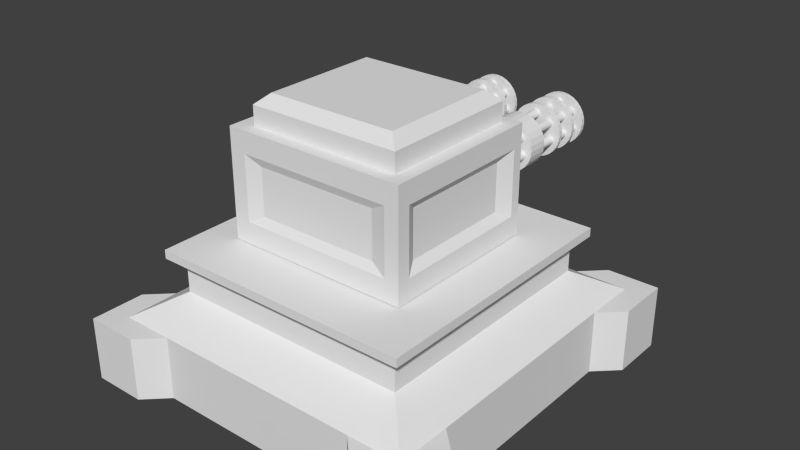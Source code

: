# Source: Tower-01.blend  (saved by Blender 2.74.0; exported with 4.5.12 LTS)
import bpy
from mathutils import Matrix  # noqa: F401  (used for matrix-valued properties, if any)

bpy.ops.wm.read_factory_settings(use_empty=True)
scene = bpy.context.scene
scene.name = 'Scene'

# ---- collections
col_collection_1 = bpy.data.collections.new('Collection 1'); scene.collection.children.link(col_collection_1)

# ---- materials (node trees are filled in below, after node groups)
mat_material = bpy.data.materials.new('Material')
mat_material.alpha_threshold = 0.0
mat_material.use_transparent_shadow = False
mat_material.roughness = 0.5
mat_material.line_color = (0.0, 0.0, 0.0, 1.0)

# ---- material node trees

# ---- world
world_world = bpy.data.worlds.new('World'); scene.world = world_world
world_world.color = (0.05088, 0.05088, 0.05088)
world_world.use_sun_shadow = False
world_world.sun_shadow_jitter_overblur = 0.0
world_world.cycles.sampling_method = 'MANUAL'
world_world.cycles.sample_map_resolution = 256

# ---- meshes
me_cube_002 = bpy.data.meshes.new('Cube.002')
me_cube_002.from_pydata([(-1.135, -1.008, -0.7825), (-1.135, -1.008, 0.5314), (-1.135, 1.002, -0.7825), (-1.135, 1.002, 0.5314), (1.132, -1.008, -0.7825), (1.132, -1.008, 0.5314), (1.132, 1.002, -0.7825), (1.132, 1.002, 0.5314), (-1.135, -1.008, -0.5197), (-1.135, -1.008, -0.2569), (-1.135, -1.008, 0.005849), (-1.135, -1.008, 0.2686), (-1.135, 1.002, 0.2686), (-1.135, 1.002, 0.005849), (-1.135, 1.002, -0.2569), (-1.135, 1.002, -0.5197), (1.132, 1.002, 0.2686), (1.132, 1.002, 0.005849), (1.132, 1.002, -0.2569), (1.132, 1.002, -0.5197), (1.132, -1.008, 0.2686), (1.132, -1.008, 0.005849), (1.132, -1.008, -0.2569), (1.132, -1.008, -0.5197), (-1.135, 0.8775, 0.5314), (-1.135, 0.8775, -0.7825), (1.132, 0.8775, 0.5314), (1.132, 0.8775, -0.7825), (1.132, 0.8775, 0.2686), (1.132, 0.8775, 0.005849), (1.132, 0.8775, -0.2569), (1.132, 0.8775, -0.5197), (-1.135, 0.8775, 0.2686), (-1.135, 0.8775, 0.005849), (-1.135, 0.8775, -0.2569), (-1.135, 0.8775, -0.5197), (-1.135, -0.8472, -0.7825), (1.132, -0.8472, 0.5314), (-1.135, -0.8472, 0.2686), (-1.135, -0.8472, 0.005849), (-1.135, -0.8472, -0.2569), (-1.135, -0.8472, -0.5197), (-1.135, -0.8472, 0.5314), (1.132, -0.8472, -0.7825), (1.132, -0.8472, 0.2686), (1.056, -0.6953, -0.002986), (1.056, -0.6953, -0.2481), (1.132, -0.8472, -0.5197), (-0.9377, 1.002, 0.5314), (-0.9377, 1.002, -0.7825), (-0.9377, -1.008, 0.5314), (-0.9377, -1.008, -0.7825), (-0.9377, -1.008, 0.2686), (-0.9377, -1.008, 0.005849), (-0.9377, -1.008, -0.2569), (-0.9377, -1.008, -0.5197), (-0.9377, 1.002, 0.2686), (-0.9377, 1.002, 0.005849), (-0.9377, 1.002, -0.2569), (-0.9377, 1.002, -0.5197), (-0.9377, 0.8775, 0.5314), (-0.9377, 0.8775, -0.7825), (-0.9377, -0.8472, -0.7825), (-0.9377, -0.8472, 0.5314), (0.9583, 1.002, 0.5314), (0.9583, -1.008, -0.7825), (0.9583, -1.008, 0.2686), (0.9583, -1.008, 0.005849), (0.9583, -1.008, -0.2569), (0.9583, -1.008, -0.5197), (0.9583, 0.8775, -0.7825), (0.9583, -0.8472, -0.7825), (0.9583, 1.002, -0.7825), (0.9583, -1.008, 0.5314), (0.9583, 1.002, 0.2686), (0.9583, 1.002, 0.005849), (0.9583, 1.002, -0.2569), (0.9583, 1.002, -0.5197), (0.9583, 0.8775, 0.5314), (0.9583, -0.8472, 0.5314), (1.056, -0.6953, 0.1625), (1.056, 0.6797, 0.1625), (1.056, -0.6953, -0.4136), (1.056, 0.6797, -0.4136), (-1.058, 0.6797, -0.2481), (-1.058, 0.6797, -0.4136), (-1.058, 0.6797, -0.002986), (-1.058, 0.6797, 0.1625), (1.056, 0.6797, -0.2481), (1.056, 0.6797, -0.002986), (-1.058, -0.6953, 0.1625), (-1.058, -0.6953, -0.4136), (-1.058, -0.6953, -0.002986), (-1.058, -0.6953, -0.2481), (1.132, -0.8472, -0.2569), (1.132, -0.8472, 0.005849), (-0.7427, -0.9626, -0.2481), (-0.7427, -0.9626, -0.4136), (-0.7427, -0.9626, -0.002986), (-0.7427, -0.9626, 0.1625), (0.7622, -0.9626, 0.1625), (0.7622, -0.9626, -0.4136), (0.7622, -0.9626, -0.002986), (0.7622, -0.9626, -0.2481), (0.9583, 0.8775, 0.7638), (-0.9377, 0.8775, 0.7638), (0.9583, -0.8472, 0.7638), (-0.9377, -0.8472, 0.7638), (0.8142, 0.7464, 0.8889), (-0.7936, 0.7464, 0.8889), (0.8142, -0.7161, 0.8889), (-0.7936, -0.7161, 0.8889)], [], [(35, 15, 2, 25), (77, 19, 6, 72), (47, 23, 4, 43), (55, 8, 0, 51), (70, 72, 6, 27), (60, 48, 3, 24), (50, 1, 11, 52), (52, 11, 10, 53), (53, 10, 9, 54), (54, 9, 8, 55), (37, 5, 20, 44), (44, 20, 21, 95), (95, 21, 22, 94), (94, 22, 23, 47), (64, 7, 16, 74), (74, 16, 17, 75), (75, 17, 18, 76), (76, 18, 19, 77), (24, 3, 12, 32), (32, 12, 13, 33), (33, 13, 14, 34), (34, 14, 15, 35), (93, 84, 85, 91), (92, 86, 84, 93), (90, 87, 86, 92), (42, 24, 32, 38), (18, 30, 31, 19), (17, 29, 30, 18), (16, 28, 29, 17), (7, 26, 28, 16), (63, 60, 24, 42), (71, 70, 27, 43), (19, 31, 27, 6), (41, 35, 25, 36), (8, 41, 36, 0), (65, 71, 43, 4), (50, 63, 42, 1), (1, 42, 38, 11), (11, 38, 39, 10), (10, 39, 40, 9), (9, 40, 41, 8), (88, 46, 82, 83), (89, 45, 46, 88), (81, 80, 45, 89), (26, 37, 44, 28), (31, 47, 43, 27), (73, 79, 63, 50), (0, 36, 62, 51), (36, 25, 61, 62), (79, 78, 104, 106), (14, 58, 59, 15), (13, 57, 58, 14), (12, 56, 57, 13), (3, 48, 56, 12), (103, 96, 97, 101), (102, 98, 96, 103), (100, 99, 98, 102), (73, 50, 52, 66), (78, 64, 48, 60), (25, 2, 49, 61), (69, 55, 51, 65), (15, 59, 49, 2), (23, 69, 65, 4), (26, 7, 64, 78), (5, 73, 66, 20), (20, 66, 67, 21), (21, 67, 68, 22), (22, 68, 69, 23), (37, 26, 78, 79), (5, 37, 79, 73), (51, 62, 71, 65), (62, 61, 70, 71), (58, 76, 77, 59), (57, 75, 76, 58), (56, 74, 75, 57), (48, 64, 74, 56), (61, 49, 72, 70), (59, 77, 72, 49), (80, 81, 28, 44), (83, 82, 47, 31), (85, 84, 34, 35), (84, 86, 33, 34), (86, 87, 32, 33), (88, 83, 31, 30), (89, 88, 30, 29), (81, 89, 29, 28), (87, 90, 38, 32), (91, 85, 35, 41), (90, 92, 39, 38), (92, 93, 40, 39), (93, 91, 41, 40), (82, 46, 94, 47), (46, 45, 95, 94), (45, 80, 44, 95), (97, 96, 54, 55), (96, 98, 53, 54), (98, 99, 52, 53), (99, 100, 66, 52), (101, 97, 55, 69), (100, 102, 67, 66), (102, 103, 68, 67), (103, 101, 69, 68), (106, 104, 108, 110), (60, 63, 107, 105), (63, 79, 106, 107), (78, 60, 105, 104), (110, 108, 109, 111), (105, 107, 111, 109), (107, 106, 110, 111), (104, 105, 109, 108)])
me_cube_002.use_remesh_preserve_volume = False
me_cube_002.use_remesh_preserve_attributes = False
me_cube_002.use_mirror_vertex_groups = False
me_cube_002.update()
me_circle_004 = bpy.data.meshes.new('Circle.004')
me_circle_004.from_pydata([(-8.567e-05, 0.4425, 0.1789), (-0.09857, 0.4314, 0.1789), (-0.1921, 0.3987, 0.1789), (-0.276, 0.3459, 0.1789), (-0.3461, 0.2758, 0.1789), (-0.3989, 0.1919, 0.1789), (-0.4316, 0.09837, 0.1789), (-0.4427, -0.0001171, 0.1789), (-0.4316, -0.09861, 0.1789), (-0.3989, -0.1922, 0.1789), (-0.3461, -0.2761, 0.1789), (-0.276, -0.3462, 0.1789), (-0.1921, -0.3989, 0.1789), (-0.09857, -0.4316, 0.1789), (-8.552e-05, -0.4427, 0.1789), (0.0984, -0.4316, 0.1789), (0.192, -0.3989, 0.1789), (0.2759, -0.3462, 0.1789), (0.346, -0.2761, 0.1789), (0.3987, -0.1922, 0.1789), (0.4314, -0.09861, 0.1789), (0.4425, -0.0001167, 0.1789), (0.4314, 0.09837, 0.1789), (0.3987, 0.1919, 0.1789), (0.346, 0.2758, 0.1789), (0.2759, 0.3459, 0.1789), (0.192, 0.3987, 0.1789), (0.0984, 0.4314, 0.1789), (-0.09857, 0.4314, -0.1788), (-8.567e-05, 0.4425, -0.1788), (-0.1921, 0.3987, -0.1788), (-0.276, 0.3459, -0.1788), (-0.3461, 0.2758, -0.1788), (-0.3989, 0.1919, -0.1788), (-0.4316, 0.09837, -0.1788), (-0.4427, -0.0001171, -0.1788), (-0.4316, -0.09861, -0.1788), (-0.3989, -0.1922, -0.1788), (-0.3461, -0.2761, -0.1788), (-0.276, -0.3462, -0.1788), (-0.1921, -0.3989, -0.1788), (-0.09857, -0.4316, -0.1788), (-8.552e-05, -0.4427, -0.1788), (0.0984, -0.4316, -0.1788), (0.192, -0.3989, -0.1788), (0.2759, -0.3462, -0.1788), (0.346, -0.2761, -0.1788), (0.3987, -0.1922, -0.1788), (0.4314, -0.09861, -0.1788), (0.4425, -0.0001167, -0.1788), (0.4314, 0.09837, -0.1788), (0.3987, 0.1919, -0.1788), (0.346, 0.2758, -0.1788), (0.2759, 0.3459, -0.1788), (0.192, 0.3987, -0.1788), (0.0984, 0.4314, -0.1788), (0.0001128, -0.1148, -0.1788), (-0.01532, -0.1138, -0.1788), (-0.03012, -0.1108, -0.1788), (-0.04414, -0.1059, -0.1788), (-0.05728, -0.0993, -0.1788), (-0.06937, -0.09113, -0.1788), (-0.0803, -0.08152, -0.1788), (-0.0899, -0.0706, -0.1788), (-0.09808, -0.0585, -0.1788), (-0.1047, -0.04537, -0.1788), (-0.1095, -0.03134, -0.1788), (-0.1126, -0.01654, -0.1788), (-0.1136, -0.001112, -0.1788), (-0.1126, 0.01432, -0.1788), (-0.1096, 0.02912, -0.1788), (-0.1047, 0.04314, -0.1788), (-0.09808, 0.05628, -0.1788), (-0.0899, 0.06837, -0.1788), (-0.0803, 0.07929, -0.1788), (-0.06938, 0.08891, -0.1788), (-0.05728, 0.09708, -0.1788), (-0.04415, 0.1037, -0.1788), (-0.03011, 0.1085, -0.1788), (-0.01531, 0.1116, -0.1788), (0.0001037, 0.1126, -0.1788), (0.01554, 0.1116, -0.1788), (0.03034, 0.1085, -0.1788), (0.04437, 0.1037, -0.1788), (0.0575, 0.09708, -0.1788), (0.0696, 0.08891, -0.1788), (0.08052, 0.0793, -0.1788), (0.09013, 0.06837, -0.1788), (0.0983, 0.05628, -0.1788), (0.1049, 0.04315, -0.1788), (0.1098, 0.02911, -0.1788), (0.1128, 0.01432, -0.1788), (0.1138, -0.001113, -0.1788), (0.1128, -0.01654, -0.1788), (0.1098, -0.03134, -0.1788), (0.1049, -0.04537, -0.1788), (0.0983, -0.0585, -0.1788), (0.09013, -0.0706, -0.1788), (0.08052, -0.08152, -0.1788), (0.06959, -0.09113, -0.1788), (0.05751, -0.0993, -0.1788), (0.04438, -0.1059, -0.1788), (0.03033, -0.1108, -0.1788), (0.01554, -0.1138, -0.1788), (0.01049, -0.1211, 0.1789), (-0.004972, -0.1189, 0.1789), (-0.0204, -0.1179, 0.1789), (-0.03522, -0.1149, 0.1789), (-0.04926, -0.11, 0.1789), (-0.06239, -0.1034, 0.1789), (-0.0745, -0.09521, 0.1789), (-0.08543, -0.0856, 0.1789), (-0.09504, -0.07466, 0.1789), (-0.1032, -0.06257, 0.1789), (-0.1098, -0.04942, 0.1789), (-0.1147, -0.03539, 0.1789), (-0.1177, -0.02058, 0.1789), (-0.1209, -0.005595, 0.1789), (-0.1177, 0.01029, 0.1789), (-0.1147, 0.0251, 0.1789), (-0.1032, 0.05228, 0.1789), (-0.08543, 0.0753, 0.1789), (-0.06239, 0.09309, 0.1789), (-0.03521, 0.1046, 0.1789), (-0.02078, 0.1106, 0.1789), (-0.00498, 0.1086, 0.1789), (0.01045, 0.1076, 0.1789), (0.02526, 0.1046, 0.1789), (0.03931, 0.09969, 0.1789), (0.05245, 0.0931, 0.1789), (0.06455, 0.08493, 0.1789), (0.07548, 0.0753, 0.1789), (0.08509, 0.06438, 0.1789), (0.09326, 0.05227, 0.1789), (0.09985, 0.03914, 0.1789), (0.1047, 0.0251, 0.1789), (0.1078, 0.01029, 0.1789), (0.1088, -0.005138, 0.1789), (0.1078, -0.02058, 0.1789), (0.1068, -0.03474, 0.1789), (0.106, -0.04751, 0.1789), (0.09327, -0.06256, 0.1789), (0.07549, -0.08559, 0.1789), (0.05244, -0.1034, 0.1789), (0.02527, -0.1149, 0.1789)], [], [(1, 2, 3, 4, 5, 6, 7, 8, 9, 10, 11, 12, 13, 14, 104, 105, 106, 107, 108, 109, 110, 111, 112, 113, 114, 115, 116, 117, 118, 119, 120, 121, 122, 123, 124, 125, 0), (19, 47, 48, 20), (8, 36, 37, 9), (17, 45, 46, 18), (6, 34, 35, 7), (26, 54, 55, 27), (4, 32, 33, 5), (15, 43, 44, 16), (24, 52, 53, 25), (2, 30, 31, 3), (13, 41, 42, 14), (22, 50, 51, 23), (0, 29, 28, 1), (11, 39, 40, 12), (20, 48, 49, 21), (9, 37, 38, 10), (18, 46, 47, 19), (7, 35, 36, 8), (27, 55, 29, 0), (16, 44, 45, 17), (5, 33, 34, 6), (25, 53, 54, 26), (3, 31, 32, 4), (14, 42, 43, 15), (23, 51, 52, 24), (1, 28, 30, 2), (12, 40, 41, 13), (21, 49, 50, 22), (10, 38, 39, 11), (28, 29, 80, 79, 78, 77, 76, 75, 74, 73, 72, 71, 70, 69, 68, 67, 66, 65, 64, 63, 62, 61, 60, 59, 58, 57, 56, 42, 41, 40, 39, 38, 37, 36, 35, 34, 33, 32, 31, 30), (29, 55, 54, 53, 52, 51, 50, 49, 48, 47, 46, 45, 44, 43, 42, 56, 103, 102, 101, 100, 99, 98, 97, 96, 95, 94, 93, 92, 91, 90, 89, 88, 87, 86, 85, 84, 83, 82, 81, 80), (0, 125, 126, 127, 128, 129, 130, 131, 132, 133, 134, 135, 136, 137, 138, 139, 140, 141, 142, 143, 144, 104, 14, 15, 16, 17, 18, 19, 20, 21, 22, 23, 24, 25, 26, 27)])
me_circle_004.use_remesh_preserve_volume = False
me_circle_004.use_remesh_preserve_attributes = False
me_circle_004.use_mirror_vertex_groups = False
me_circle_004.update()
me_circle_009 = bpy.data.meshes.new('Circle.009')
me_circle_009.from_pydata([(0.0, 0.322, 0.02612), (-0.07165, 0.3139, 0.02612), (-0.1397, 0.2901, 0.02612), (-0.2008, 0.2517, 0.02612), (-0.2517, 0.2008, 0.02612), (-0.2901, 0.1397, 0.02612), (-0.3139, 0.07165, 0.02612), (-0.322, 3.157e-08, 0.02612), (-0.3139, -0.07165, 0.02612), (-0.2901, -0.1397, 0.02612), (-0.2517, -0.2008, 0.02612), (-0.2008, -0.2517, 0.02612), (-0.1397, -0.2901, 0.02612), (-0.07165, -0.3139, 0.02612), (1.049e-07, -0.322, 0.02612), (0.07165, -0.3139, 0.02612), (0.1397, -0.2901, 0.02612), (0.2008, -0.2517, 0.02612), (0.2517, -0.2008, 0.02612), (0.2901, -0.1397, 0.02612), (0.3139, -0.07165, 0.02612), (0.322, 3.182e-07, 0.02612), (0.3139, 0.07165, 0.02612), (0.2901, 0.1397, 0.02612), (0.2517, 0.2008, 0.02612), (0.2008, 0.2517, 0.02612), (0.1397, 0.2901, 0.02612), (0.07165, 0.3139, 0.02612), (-0.07165, 0.3139, -0.02612), (7.606e-17, 0.322, -0.02612), (-0.1397, 0.2901, -0.02612), (-0.2008, 0.2517, -0.02612), (-0.2517, 0.2008, -0.02612), (-0.2901, 0.1397, -0.02612), (-0.3139, 0.07165, -0.02612), (-0.322, 2.929e-08, -0.02612), (-0.3139, -0.07165, -0.02612), (-0.2901, -0.1397, -0.02612), (-0.2517, -0.2008, -0.02612), (-0.2008, -0.2517, -0.02612), (-0.1397, -0.2901, -0.02612), (-0.07165, -0.3139, -0.02612), (1.049e-07, -0.322, -0.02612), (0.07165, -0.3139, -0.02612), (0.1397, -0.2901, -0.02612), (0.2008, -0.2517, -0.02612), (0.2517, -0.2008, -0.02612), (0.2901, -0.1397, -0.02612), (0.3139, -0.07165, -0.02612), (0.322, 3.159e-07, -0.02612), (0.3139, 0.07165, -0.02612), (0.2901, 0.1397, -0.02612), (0.2517, 0.2008, -0.02612), (0.2008, 0.2517, -0.02612), (0.1397, 0.2901, -0.02612), (0.07165, 0.3139, -0.02612), (0.0001444, -0.08346, -0.02612), (-0.01108, -0.0827, -0.02612), (-0.02185, -0.0805, -0.02612), (-0.03205, -0.07695, -0.02612), (-0.04161, -0.07215, -0.02612), (-0.05041, -0.06621, -0.02612), (-0.05835, -0.05922, -0.02612), (-0.06534, -0.05127, -0.02612), (-0.07129, -0.04247, -0.02612), (-0.07608, -0.03292, -0.02612), (-0.07963, -0.02271, -0.02612), (-0.08183, -0.01195, -0.02612), (-0.08259, -0.0007238, -0.02612), (-0.08183, 0.0105, -0.02612), (-0.07963, 0.02127, -0.02612), (-0.07609, 0.03147, -0.02612), (-0.07129, 0.04102, -0.02612), (-0.06534, 0.04982, -0.02612), (-0.05836, 0.05777, -0.02612), (-0.05041, 0.06477, -0.02612), (-0.04161, 0.07071, -0.02612), (-0.03205, 0.0755, -0.02612), (-0.02184, 0.07905, -0.02612), (-0.01108, 0.08125, -0.02612), (0.0001378, 0.08201, -0.02612), (0.01137, 0.08125, -0.02612), (0.02213, 0.07905, -0.02612), (0.03234, 0.0755, -0.02612), (0.0419, 0.07071, -0.02612), (0.0507, 0.06477, -0.02612), (0.05864, 0.05777, -0.02612), (0.06563, 0.04983, -0.02612), (0.07158, 0.04103, -0.02612), (0.07637, 0.03147, -0.02612), (0.07992, 0.02126, -0.02612), (0.08212, 0.0105, -0.02612), (0.08287, -0.0007245, -0.02612), (0.08212, -0.01195, -0.02612), (0.07992, -0.02271, -0.02612), (0.07637, -0.03292, -0.02612), (0.07157, -0.04248, -0.02612), (0.06563, -0.05128, -0.02612), (0.05864, -0.05922, -0.02612), (0.05069, -0.06621, -0.02612), (0.0419, -0.07216, -0.02612), (0.03235, -0.07695, -0.02612), (0.02213, -0.0805, -0.02612), (0.01137, -0.0827, -0.02612), (0.007695, -0.08802, 0.02612), (-0.003554, -0.08643, 0.02612), (-0.01478, -0.08567, 0.02612), (-0.02556, -0.08348, 0.02612), (-0.03577, -0.07993, 0.02612), (-0.04532, -0.07513, 0.02612), (-0.05414, -0.06918, 0.02612), (-0.06209, -0.06219, 0.02612), (-0.06908, -0.05423, 0.02612), (-0.07502, -0.04543, 0.02612), (-0.07983, -0.03587, 0.02612), (-0.08338, -0.02566, 0.02612), (-0.08557, -0.01488, 0.02612), (-0.08792, -0.003985, 0.02612), (-0.08557, 0.00757, 0.02612), (-0.08337, 0.01834, 0.02612), (-0.07503, 0.03812, 0.02612), (-0.06209, 0.05487, 0.02612), (-0.04533, 0.06781, 0.02612), (-0.02556, 0.07616, 0.02612), (-0.01506, 0.08058, 0.02612), (-0.00356, 0.07912, 0.02612), (0.007667, 0.07836, 0.02612), (0.01844, 0.07616, 0.02612), (0.02866, 0.07261, 0.02612), (0.03822, 0.06781, 0.02612), (0.04702, 0.06187, 0.02612), (0.05497, 0.05487, 0.02612), (0.06197, 0.04692, 0.02612), (0.06791, 0.03811, 0.02612), (0.0727, 0.02856, 0.02612), (0.07626, 0.01835, 0.02612), (0.07847, 0.007572, 0.02612), (0.07922, -0.003653, 0.02612), (0.07847, -0.01489, 0.02612), (0.07777, -0.02519, 0.02612), (0.07716, -0.03448, 0.02612), (0.06792, -0.04543, 0.02612), (0.05498, -0.06218, 0.02612), (0.03821, -0.07513, 0.02612), (0.01844, -0.08347, 0.02612)], [], [(1, 2, 3, 4, 5, 6, 7, 8, 9, 10, 11, 12, 13, 14, 104, 105, 106, 107, 108, 109, 110, 111, 112, 113, 114, 115, 116, 117, 118, 119, 120, 121, 122, 123, 124, 125, 0), (19, 47, 48, 20), (8, 36, 37, 9), (17, 45, 46, 18), (6, 34, 35, 7), (26, 54, 55, 27), (4, 32, 33, 5), (15, 43, 44, 16), (24, 52, 53, 25), (2, 30, 31, 3), (13, 41, 42, 14), (22, 50, 51, 23), (0, 29, 28, 1), (11, 39, 40, 12), (20, 48, 49, 21), (9, 37, 38, 10), (18, 46, 47, 19), (7, 35, 36, 8), (27, 55, 29, 0), (16, 44, 45, 17), (5, 33, 34, 6), (25, 53, 54, 26), (3, 31, 32, 4), (14, 42, 43, 15), (23, 51, 52, 24), (1, 28, 30, 2), (12, 40, 41, 13), (21, 49, 50, 22), (10, 38, 39, 11), (28, 29, 80, 79, 78, 77, 76, 75, 74, 73, 72, 71, 70, 69, 68, 67, 66, 65, 64, 63, 62, 61, 60, 59, 58, 57, 56, 42, 41, 40, 39, 38, 37, 36, 35, 34, 33, 32, 31, 30), (29, 55, 54, 53, 52, 51, 50, 49, 48, 47, 46, 45, 44, 43, 42, 56, 103, 102, 101, 100, 99, 98, 97, 96, 95, 94, 93, 92, 91, 90, 89, 88, 87, 86, 85, 84, 83, 82, 81, 80), (0, 125, 126, 127, 128, 129, 130, 131, 132, 133, 134, 135, 136, 137, 138, 139, 140, 141, 142, 143, 144, 104, 14, 15, 16, 17, 18, 19, 20, 21, 22, 23, 24, 25, 26, 27)])
me_circle_009.use_remesh_preserve_volume = False
me_circle_009.use_remesh_preserve_attributes = False
me_circle_009.use_mirror_vertex_groups = False
me_circle_009.update()
me_circle_007 = bpy.data.meshes.new('Circle.007')
me_circle_007.from_pydata([(0.0, 0.322, 0.02612), (-0.07165, 0.3139, 0.02612), (-0.1397, 0.2901, 0.02612), (-0.2008, 0.2517, 0.02612), (-0.2517, 0.2008, 0.02612), (-0.2901, 0.1397, 0.02612), (-0.3139, 0.07165, 0.02612), (-0.322, 3.157e-08, 0.02612), (-0.3139, -0.07165, 0.02612), (-0.2901, -0.1397, 0.02612), (-0.2517, -0.2008, 0.02612), (-0.2008, -0.2517, 0.02612), (-0.1397, -0.2901, 0.02612), (-0.07165, -0.3139, 0.02612), (1.049e-07, -0.322, 0.02612), (0.07165, -0.3139, 0.02612), (0.1397, -0.2901, 0.02612), (0.2008, -0.2517, 0.02612), (0.2517, -0.2008, 0.02612), (0.2901, -0.1397, 0.02612), (0.3139, -0.07165, 0.02612), (0.322, 3.182e-07, 0.02612), (0.3139, 0.07165, 0.02612), (0.2901, 0.1397, 0.02612), (0.2517, 0.2008, 0.02612), (0.2008, 0.2517, 0.02612), (0.1397, 0.2901, 0.02612), (0.07165, 0.3139, 0.02612), (-0.07165, 0.3139, -0.02612), (7.606e-17, 0.322, -0.02612), (-0.1397, 0.2901, -0.02612), (-0.2008, 0.2517, -0.02612), (-0.2517, 0.2008, -0.02612), (-0.2901, 0.1397, -0.02612), (-0.3139, 0.07165, -0.02612), (-0.322, 2.929e-08, -0.02612), (-0.3139, -0.07165, -0.02612), (-0.2901, -0.1397, -0.02612), (-0.2517, -0.2008, -0.02612), (-0.2008, -0.2517, -0.02612), (-0.1397, -0.2901, -0.02612), (-0.07165, -0.3139, -0.02612), (1.049e-07, -0.322, -0.02612), (0.07165, -0.3139, -0.02612), (0.1397, -0.2901, -0.02612), (0.2008, -0.2517, -0.02612), (0.2517, -0.2008, -0.02612), (0.2901, -0.1397, -0.02612), (0.3139, -0.07165, -0.02612), (0.322, 3.159e-07, -0.02612), (0.3139, 0.07165, -0.02612), (0.2901, 0.1397, -0.02612), (0.2517, 0.2008, -0.02612), (0.2008, 0.2517, -0.02612), (0.1397, 0.2901, -0.02612), (0.07165, 0.3139, -0.02612), (0.0001444, -0.08346, -0.02612), (-0.01108, -0.0827, -0.02612), (-0.02185, -0.0805, -0.02612), (-0.03205, -0.07695, -0.02612), (-0.04161, -0.07215, -0.02612), (-0.05041, -0.06621, -0.02612), (-0.05835, -0.05922, -0.02612), (-0.06534, -0.05127, -0.02612), (-0.07129, -0.04247, -0.02612), (-0.07608, -0.03292, -0.02612), (-0.07963, -0.02271, -0.02612), (-0.08183, -0.01195, -0.02612), (-0.08259, -0.0007238, -0.02612), (-0.08183, 0.0105, -0.02612), (-0.07963, 0.02127, -0.02612), (-0.07609, 0.03147, -0.02612), (-0.07129, 0.04102, -0.02612), (-0.06534, 0.04982, -0.02612), (-0.05836, 0.05777, -0.02612), (-0.05041, 0.06477, -0.02612), (-0.04161, 0.07071, -0.02612), (-0.03205, 0.0755, -0.02612), (-0.02184, 0.07905, -0.02612), (-0.01108, 0.08125, -0.02612), (0.0001378, 0.08201, -0.02612), (0.01137, 0.08125, -0.02612), (0.02213, 0.07905, -0.02612), (0.03234, 0.0755, -0.02612), (0.0419, 0.07071, -0.02612), (0.0507, 0.06477, -0.02612), (0.05864, 0.05777, -0.02612), (0.06563, 0.04983, -0.02612), (0.07158, 0.04103, -0.02612), (0.07637, 0.03147, -0.02612), (0.07992, 0.02126, -0.02612), (0.08212, 0.0105, -0.02612), (0.08287, -0.0007245, -0.02612), (0.08212, -0.01195, -0.02612), (0.07992, -0.02271, -0.02612), (0.07637, -0.03292, -0.02612), (0.07157, -0.04248, -0.02612), (0.06563, -0.05128, -0.02612), (0.05864, -0.05922, -0.02612), (0.05069, -0.06621, -0.02612), (0.0419, -0.07216, -0.02612), (0.03235, -0.07695, -0.02612), (0.02213, -0.0805, -0.02612), (0.01137, -0.0827, -0.02612), (0.007695, -0.08802, 0.02612), (-0.003554, -0.08643, 0.02612), (-0.01478, -0.08567, 0.02612), (-0.02556, -0.08348, 0.02612), (-0.03577, -0.07993, 0.02612), (-0.04532, -0.07513, 0.02612), (-0.05414, -0.06918, 0.02612), (-0.06209, -0.06219, 0.02612), (-0.06908, -0.05423, 0.02612), (-0.07502, -0.04543, 0.02612), (-0.07983, -0.03587, 0.02612), (-0.08338, -0.02566, 0.02612), (-0.08557, -0.01488, 0.02612), (-0.08792, -0.003985, 0.02612), (-0.08557, 0.00757, 0.02612), (-0.08337, 0.01834, 0.02612), (-0.07503, 0.03812, 0.02612), (-0.06209, 0.05487, 0.02612), (-0.04533, 0.06781, 0.02612), (-0.02556, 0.07616, 0.02612), (-0.01506, 0.08058, 0.02612), (-0.00356, 0.07912, 0.02612), (0.007667, 0.07836, 0.02612), (0.01844, 0.07616, 0.02612), (0.02866, 0.07261, 0.02612), (0.03822, 0.06781, 0.02612), (0.04702, 0.06187, 0.02612), (0.05497, 0.05487, 0.02612), (0.06197, 0.04692, 0.02612), (0.06791, 0.03811, 0.02612), (0.0727, 0.02856, 0.02612), (0.07626, 0.01835, 0.02612), (0.07847, 0.007572, 0.02612), (0.07922, -0.003653, 0.02612), (0.07847, -0.01489, 0.02612), (0.07777, -0.02519, 0.02612), (0.07716, -0.03448, 0.02612), (0.06792, -0.04543, 0.02612), (0.05498, -0.06218, 0.02612), (0.03821, -0.07513, 0.02612), (0.01844, -0.08347, 0.02612)], [], [(1, 2, 3, 4, 5, 6, 7, 8, 9, 10, 11, 12, 13, 14, 104, 105, 106, 107, 108, 109, 110, 111, 112, 113, 114, 115, 116, 117, 118, 119, 120, 121, 122, 123, 124, 125, 0), (19, 47, 48, 20), (8, 36, 37, 9), (17, 45, 46, 18), (6, 34, 35, 7), (26, 54, 55, 27), (4, 32, 33, 5), (15, 43, 44, 16), (24, 52, 53, 25), (2, 30, 31, 3), (13, 41, 42, 14), (22, 50, 51, 23), (0, 29, 28, 1), (11, 39, 40, 12), (20, 48, 49, 21), (9, 37, 38, 10), (18, 46, 47, 19), (7, 35, 36, 8), (27, 55, 29, 0), (16, 44, 45, 17), (5, 33, 34, 6), (25, 53, 54, 26), (3, 31, 32, 4), (14, 42, 43, 15), (23, 51, 52, 24), (1, 28, 30, 2), (12, 40, 41, 13), (21, 49, 50, 22), (10, 38, 39, 11), (28, 29, 80, 79, 78, 77, 76, 75, 74, 73, 72, 71, 70, 69, 68, 67, 66, 65, 64, 63, 62, 61, 60, 59, 58, 57, 56, 42, 41, 40, 39, 38, 37, 36, 35, 34, 33, 32, 31, 30), (29, 55, 54, 53, 52, 51, 50, 49, 48, 47, 46, 45, 44, 43, 42, 56, 103, 102, 101, 100, 99, 98, 97, 96, 95, 94, 93, 92, 91, 90, 89, 88, 87, 86, 85, 84, 83, 82, 81, 80), (0, 125, 126, 127, 128, 129, 130, 131, 132, 133, 134, 135, 136, 137, 138, 139, 140, 141, 142, 143, 144, 104, 14, 15, 16, 17, 18, 19, 20, 21, 22, 23, 24, 25, 26, 27)])
me_circle_007.use_remesh_preserve_volume = False
me_circle_007.use_remesh_preserve_attributes = False
me_circle_007.use_mirror_vertex_groups = False
me_circle_007.update()
me_circle_006 = bpy.data.meshes.new('Circle.006')
me_circle_006.from_pydata([(0.0, 0.322, 0.02612), (-0.07165, 0.3139, 0.02612), (-0.1397, 0.2901, 0.02612), (-0.2008, 0.2517, 0.02612), (-0.2517, 0.2008, 0.02612), (-0.2901, 0.1397, 0.02612), (-0.3139, 0.07165, 0.02612), (-0.322, 3.157e-08, 0.02612), (-0.3139, -0.07165, 0.02612), (-0.2901, -0.1397, 0.02612), (-0.2517, -0.2008, 0.02612), (-0.2008, -0.2517, 0.02612), (-0.1397, -0.2901, 0.02612), (-0.07165, -0.3139, 0.02612), (1.049e-07, -0.322, 0.02612), (0.07165, -0.3139, 0.02612), (0.1397, -0.2901, 0.02612), (0.2008, -0.2517, 0.02612), (0.2517, -0.2008, 0.02612), (0.2901, -0.1397, 0.02612), (0.3139, -0.07165, 0.02612), (0.322, 3.182e-07, 0.02612), (0.3139, 0.07165, 0.02612), (0.2901, 0.1397, 0.02612), (0.2517, 0.2008, 0.02612), (0.2008, 0.2517, 0.02612), (0.1397, 0.2901, 0.02612), (0.07165, 0.3139, 0.02612), (-0.07165, 0.3139, -0.02612), (7.606e-17, 0.322, -0.02612), (-0.1397, 0.2901, -0.02612), (-0.2008, 0.2517, -0.02612), (-0.2517, 0.2008, -0.02612), (-0.2901, 0.1397, -0.02612), (-0.3139, 0.07165, -0.02612), (-0.322, 2.929e-08, -0.02612), (-0.3139, -0.07165, -0.02612), (-0.2901, -0.1397, -0.02612), (-0.2517, -0.2008, -0.02612), (-0.2008, -0.2517, -0.02612), (-0.1397, -0.2901, -0.02612), (-0.07165, -0.3139, -0.02612), (1.049e-07, -0.322, -0.02612), (0.07165, -0.3139, -0.02612), (0.1397, -0.2901, -0.02612), (0.2008, -0.2517, -0.02612), (0.2517, -0.2008, -0.02612), (0.2901, -0.1397, -0.02612), (0.3139, -0.07165, -0.02612), (0.322, 3.159e-07, -0.02612), (0.3139, 0.07165, -0.02612), (0.2901, 0.1397, -0.02612), (0.2517, 0.2008, -0.02612), (0.2008, 0.2517, -0.02612), (0.1397, 0.2901, -0.02612), (0.07165, 0.3139, -0.02612), (0.0001444, -0.08346, -0.02612), (-0.01108, -0.0827, -0.02612), (-0.02185, -0.0805, -0.02612), (-0.03205, -0.07695, -0.02612), (-0.04161, -0.07215, -0.02612), (-0.05041, -0.06621, -0.02612), (-0.05835, -0.05922, -0.02612), (-0.06534, -0.05127, -0.02612), (-0.07129, -0.04247, -0.02612), (-0.07608, -0.03292, -0.02612), (-0.07963, -0.02271, -0.02612), (-0.08183, -0.01195, -0.02612), (-0.08259, -0.0007238, -0.02612), (-0.08183, 0.0105, -0.02612), (-0.07963, 0.02127, -0.02612), (-0.07609, 0.03147, -0.02612), (-0.07129, 0.04102, -0.02612), (-0.06534, 0.04982, -0.02612), (-0.05836, 0.05777, -0.02612), (-0.05041, 0.06477, -0.02612), (-0.04161, 0.07071, -0.02612), (-0.03205, 0.0755, -0.02612), (-0.02184, 0.07905, -0.02612), (-0.01108, 0.08125, -0.02612), (0.0001378, 0.08201, -0.02612), (0.01137, 0.08125, -0.02612), (0.02213, 0.07905, -0.02612), (0.03234, 0.0755, -0.02612), (0.0419, 0.07071, -0.02612), (0.0507, 0.06477, -0.02612), (0.05864, 0.05777, -0.02612), (0.06563, 0.04983, -0.02612), (0.07158, 0.04103, -0.02612), (0.07637, 0.03147, -0.02612), (0.07992, 0.02126, -0.02612), (0.08212, 0.0105, -0.02612), (0.08287, -0.0007245, -0.02612), (0.08212, -0.01195, -0.02612), (0.07992, -0.02271, -0.02612), (0.07637, -0.03292, -0.02612), (0.07157, -0.04248, -0.02612), (0.06563, -0.05128, -0.02612), (0.05864, -0.05922, -0.02612), (0.05069, -0.06621, -0.02612), (0.0419, -0.07216, -0.02612), (0.03235, -0.07695, -0.02612), (0.02213, -0.0805, -0.02612), (0.01137, -0.0827, -0.02612), (0.007695, -0.08802, 0.02612), (-0.003554, -0.08643, 0.02612), (-0.01478, -0.08567, 0.02612), (-0.02556, -0.08348, 0.02612), (-0.03577, -0.07993, 0.02612), (-0.04532, -0.07513, 0.02612), (-0.05414, -0.06918, 0.02612), (-0.06209, -0.06219, 0.02612), (-0.06908, -0.05423, 0.02612), (-0.07502, -0.04543, 0.02612), (-0.07983, -0.03587, 0.02612), (-0.08338, -0.02566, 0.02612), (-0.08557, -0.01488, 0.02612), (-0.08792, -0.003985, 0.02612), (-0.08557, 0.00757, 0.02612), (-0.08337, 0.01834, 0.02612), (-0.07503, 0.03812, 0.02612), (-0.06209, 0.05487, 0.02612), (-0.04533, 0.06781, 0.02612), (-0.02556, 0.07616, 0.02612), (-0.01506, 0.08058, 0.02612), (-0.00356, 0.07912, 0.02612), (0.007667, 0.07836, 0.02612), (0.01844, 0.07616, 0.02612), (0.02866, 0.07261, 0.02612), (0.03822, 0.06781, 0.02612), (0.04702, 0.06187, 0.02612), (0.05497, 0.05487, 0.02612), (0.06197, 0.04692, 0.02612), (0.06791, 0.03811, 0.02612), (0.0727, 0.02856, 0.02612), (0.07626, 0.01835, 0.02612), (0.07847, 0.007572, 0.02612), (0.07922, -0.003653, 0.02612), (0.07847, -0.01489, 0.02612), (0.07777, -0.02519, 0.02612), (0.07716, -0.03448, 0.02612), (0.06792, -0.04543, 0.02612), (0.05498, -0.06218, 0.02612), (0.03821, -0.07513, 0.02612), (0.01844, -0.08347, 0.02612)], [], [(1, 2, 3, 4, 5, 6, 7, 8, 9, 10, 11, 12, 13, 14, 104, 105, 106, 107, 108, 109, 110, 111, 112, 113, 114, 115, 116, 117, 118, 119, 120, 121, 122, 123, 124, 125, 0), (19, 47, 48, 20), (8, 36, 37, 9), (17, 45, 46, 18), (6, 34, 35, 7), (26, 54, 55, 27), (4, 32, 33, 5), (15, 43, 44, 16), (24, 52, 53, 25), (2, 30, 31, 3), (13, 41, 42, 14), (22, 50, 51, 23), (0, 29, 28, 1), (11, 39, 40, 12), (20, 48, 49, 21), (9, 37, 38, 10), (18, 46, 47, 19), (7, 35, 36, 8), (27, 55, 29, 0), (16, 44, 45, 17), (5, 33, 34, 6), (25, 53, 54, 26), (3, 31, 32, 4), (14, 42, 43, 15), (23, 51, 52, 24), (1, 28, 30, 2), (12, 40, 41, 13), (21, 49, 50, 22), (10, 38, 39, 11), (28, 29, 80, 79, 78, 77, 76, 75, 74, 73, 72, 71, 70, 69, 68, 67, 66, 65, 64, 63, 62, 61, 60, 59, 58, 57, 56, 42, 41, 40, 39, 38, 37, 36, 35, 34, 33, 32, 31, 30), (29, 55, 54, 53, 52, 51, 50, 49, 48, 47, 46, 45, 44, 43, 42, 56, 103, 102, 101, 100, 99, 98, 97, 96, 95, 94, 93, 92, 91, 90, 89, 88, 87, 86, 85, 84, 83, 82, 81, 80), (0, 125, 126, 127, 128, 129, 130, 131, 132, 133, 134, 135, 136, 137, 138, 139, 140, 141, 142, 143, 144, 104, 14, 15, 16, 17, 18, 19, 20, 21, 22, 23, 24, 25, 26, 27)])
me_circle_006.use_remesh_preserve_volume = False
me_circle_006.use_remesh_preserve_attributes = False
me_circle_006.use_mirror_vertex_groups = False
me_circle_006.update()
me_circle_005 = bpy.data.meshes.new('Circle.005')
me_circle_005.from_pydata([(0.0, 0.322, 0.2341), (-0.07165, 0.3139, 0.2341), (-0.1397, 0.2901, 0.2341), (-0.2008, 0.2517, 0.2341), (-0.2517, 0.2008, 0.2341), (-0.2901, 0.1397, 0.2341), (-0.3139, 0.07165, 0.2341), (-0.322, 4.066e-08, 0.2341), (-0.3139, -0.07165, 0.2341), (-0.2901, -0.1397, 0.2341), (-0.2517, -0.2008, 0.2341), (-0.2008, -0.2517, 0.2341), (-0.1397, -0.2901, 0.2341), (-0.07165, -0.3139, 0.2341), (1.049e-07, -0.322, 0.2341), (0.07165, -0.3139, 0.2341), (0.1397, -0.2901, 0.2341), (0.2008, -0.2517, 0.2341), (0.2517, -0.2008, 0.2341), (0.2901, -0.1397, 0.2341), (0.3139, -0.07165, 0.2341), (0.322, 3.273e-07, 0.2341), (0.3139, 0.07165, 0.2341), (0.2901, 0.1397, 0.2341), (0.2517, 0.2008, 0.2341), (0.2008, 0.2517, 0.2341), (0.1397, 0.2901, 0.2341), (0.07165, 0.3139, 0.2341), (-0.07165, 0.3139, -0.02612), (7.606e-17, 0.322, -0.02612), (-0.1397, 0.2901, -0.02612), (-0.2008, 0.2517, -0.02612), (-0.2517, 0.2008, -0.02612), (-0.2901, 0.1397, -0.02612), (-0.3139, 0.07165, -0.02612), (-0.322, 2.929e-08, -0.02612), (-0.3139, -0.07165, -0.02612), (-0.2901, -0.1397, -0.02612), (-0.2517, -0.2008, -0.02612), (-0.2008, -0.2517, -0.02612), (-0.1397, -0.2901, -0.02612), (-0.07165, -0.3139, -0.02612), (1.049e-07, -0.322, -0.02612), (0.07165, -0.3139, -0.02612), (0.1397, -0.2901, -0.02612), (0.2008, -0.2517, -0.02612), (0.2517, -0.2008, -0.02612), (0.2901, -0.1397, -0.02612), (0.3139, -0.07165, -0.02612), (0.322, 3.159e-07, -0.02612), (0.3139, 0.07165, -0.02612), (0.2901, 0.1397, -0.02612), (0.2517, 0.2008, -0.02612), (0.2008, 0.2517, -0.02612), (0.1397, 0.2901, -0.02612), (0.07165, 0.3139, -0.02612), (0.0001444, -0.08346, -0.02612), (-0.01108, -0.0827, -0.02612), (-0.02185, -0.0805, -0.02612), (-0.03205, -0.07695, -0.02612), (-0.04161, -0.07215, -0.02612), (-0.05041, -0.06621, -0.02612), (-0.05835, -0.05922, -0.02612), (-0.06534, -0.05127, -0.02612), (-0.07129, -0.04247, -0.02612), (-0.07608, -0.03292, -0.02612), (-0.07963, -0.02271, -0.02612), (-0.08183, -0.01195, -0.02612), (-0.08259, -0.0007238, -0.02612), (-0.08183, 0.0105, -0.02612), (-0.07963, 0.02127, -0.02612), (-0.07609, 0.03147, -0.02612), (-0.07129, 0.04102, -0.02612), (-0.06534, 0.04982, -0.02612), (-0.05836, 0.05777, -0.02612), (-0.05041, 0.06477, -0.02612), (-0.04161, 0.07071, -0.02612), (-0.03205, 0.0755, -0.02612), (-0.02184, 0.07905, -0.02612), (-0.01108, 0.08125, -0.02612), (0.0001378, 0.08201, -0.02612), (0.01137, 0.08125, -0.02612), (0.02213, 0.07905, -0.02612), (0.03234, 0.0755, -0.02612), (0.0419, 0.07071, -0.02612), (0.0507, 0.06477, -0.02612), (0.05864, 0.05777, -0.02612), (0.06563, 0.04983, -0.02612), (0.07158, 0.04103, -0.02612), (0.07637, 0.03147, -0.02612), (0.07992, 0.02126, -0.02612), (0.08212, 0.0105, -0.02612), (0.08287, -0.0007245, -0.02612), (0.08212, -0.01195, -0.02612), (0.07992, -0.02271, -0.02612), (0.07637, -0.03292, -0.02612), (0.07157, -0.04248, -0.02612), (0.06563, -0.05128, -0.02612), (0.05864, -0.05922, -0.02612), (0.05069, -0.06621, -0.02612), (0.0419, -0.07216, -0.02612), (0.03235, -0.07695, -0.02612), (0.02213, -0.0805, -0.02612), (0.01137, -0.0827, -0.02612), (0.007695, -0.08802, 0.2341), (-0.003554, -0.08643, 0.2341), (-0.01478, -0.08567, 0.2341), (-0.02556, -0.08348, 0.2341), (-0.03577, -0.07993, 0.2341), (-0.04532, -0.07513, 0.2341), (-0.05414, -0.06918, 0.2341), (-0.06209, -0.06219, 0.2341), (-0.06908, -0.05423, 0.2341), (-0.07502, -0.04543, 0.2341), (-0.07983, -0.03587, 0.2341), (-0.08338, -0.02566, 0.2341), (-0.08557, -0.01488, 0.2341), (-0.08792, -0.003985, 0.2341), (-0.08557, 0.00757, 0.2341), (-0.08337, 0.01834, 0.2341), (-0.07503, 0.03812, 0.2341), (-0.06209, 0.05487, 0.2341), (-0.04533, 0.06781, 0.2341), (-0.02556, 0.07616, 0.2341), (-0.01506, 0.08058, 0.2341), (-0.00356, 0.07912, 0.2341), (0.007667, 0.07836, 0.2341), (0.01844, 0.07616, 0.2341), (0.02866, 0.07261, 0.2341), (0.03822, 0.06781, 0.2341), (0.04702, 0.06187, 0.2341), (0.05497, 0.05487, 0.2341), (0.06197, 0.04692, 0.2341), (0.06791, 0.03811, 0.2341), (0.0727, 0.02856, 0.2341), (0.07626, 0.01835, 0.2341), (0.07847, 0.007572, 0.2341), (0.07922, -0.003653, 0.2341), (0.07847, -0.01489, 0.2341), (0.07777, -0.02519, 0.2341), (0.07716, -0.03448, 0.2341), (0.06792, -0.04543, 0.2341), (0.05498, -0.06218, 0.2341), (0.03821, -0.07513, 0.2341), (0.01844, -0.08347, 0.2341)], [], [(1, 2, 3, 4, 5, 6, 7, 8, 9, 10, 11, 12, 13, 14, 104, 105, 106, 107, 108, 109, 110, 111, 112, 113, 114, 115, 116, 117, 118, 119, 120, 121, 122, 123, 124, 125, 0), (19, 47, 48, 20), (8, 36, 37, 9), (17, 45, 46, 18), (6, 34, 35, 7), (26, 54, 55, 27), (4, 32, 33, 5), (15, 43, 44, 16), (24, 52, 53, 25), (2, 30, 31, 3), (13, 41, 42, 14), (22, 50, 51, 23), (0, 29, 28, 1), (11, 39, 40, 12), (20, 48, 49, 21), (9, 37, 38, 10), (18, 46, 47, 19), (7, 35, 36, 8), (27, 55, 29, 0), (16, 44, 45, 17), (5, 33, 34, 6), (25, 53, 54, 26), (3, 31, 32, 4), (14, 42, 43, 15), (23, 51, 52, 24), (1, 28, 30, 2), (12, 40, 41, 13), (21, 49, 50, 22), (10, 38, 39, 11), (28, 29, 80, 79, 78, 77, 76, 75, 74, 73, 72, 71, 70, 69, 68, 67, 66, 65, 64, 63, 62, 61, 60, 59, 58, 57, 56, 42, 41, 40, 39, 38, 37, 36, 35, 34, 33, 32, 31, 30), (29, 55, 54, 53, 52, 51, 50, 49, 48, 47, 46, 45, 44, 43, 42, 56, 103, 102, 101, 100, 99, 98, 97, 96, 95, 94, 93, 92, 91, 90, 89, 88, 87, 86, 85, 84, 83, 82, 81, 80), (0, 125, 126, 127, 128, 129, 130, 131, 132, 133, 134, 135, 136, 137, 138, 139, 140, 141, 142, 143, 144, 104, 14, 15, 16, 17, 18, 19, 20, 21, 22, 23, 24, 25, 26, 27)])
me_circle_005.use_remesh_preserve_volume = False
me_circle_005.use_remesh_preserve_attributes = False
me_circle_005.use_mirror_vertex_groups = False
me_circle_005.update()
me_cylinder_000 = bpy.data.meshes.new('Cylinder.000')
me_cylinder_000.from_pydata([(0.1576, -0.9436, 0.07837), (0.1576, 0.8403, 0.07837), (0.1773, -0.9436, 0.08206), (0.1773, 0.8403, 0.08206), (0.1944, -0.9436, 0.09263), (0.1944, 0.8403, 0.09263), (0.2065, -0.9436, 0.1086), (0.2065, 0.8403, 0.1086), (0.212, -0.9436, 0.1279), (0.212, 0.8403, 0.1279), (0.2101, -0.9436, 0.1479), (0.2101, 0.8403, 0.1479), (0.2012, -0.9436, 0.1659), (0.2012, 0.8403, 0.1659), (0.1863, -0.9436, 0.1794), (0.1863, 0.8403, 0.1794), (0.1676, -0.9436, 0.1867), (0.1676, 0.8403, 0.1867), (0.1476, -0.9436, 0.1867), (0.1476, 0.8403, 0.1867), (0.1288, -0.9436, 0.1794), (0.1288, 0.8403, 0.1794), (0.114, -0.9436, 0.1659), (0.114, 0.8403, 0.1659), (0.1051, -0.9436, 0.1479), (0.1051, 0.8403, 0.1479), (0.1032, -0.9436, 0.1279), (0.1032, 0.8403, 0.1279), (0.1087, -0.9436, 0.1086), (0.1087, 0.8403, 0.1086), (0.1208, -0.9436, 0.09263), (0.1208, 0.8403, 0.09263), (0.1379, -0.9436, 0.08206), (0.1379, 0.8403, 0.08206), (0.1576, -0.9436, 0.09893), (0.1576, 0.8403, 0.09893), (0.1699, -0.9436, 0.1012), (0.1699, 0.8403, 0.1012), (0.1805, -0.9436, 0.1078), (0.1805, 0.8403, 0.1078), (0.1881, -0.9436, 0.1178), (0.1881, 0.8403, 0.1178), (0.1915, -0.9436, 0.1298), (0.1915, 0.8403, 0.1298), (0.1903, -0.9436, 0.1423), (0.1903, 0.8403, 0.1423), (0.1848, -0.9436, 0.1535), (0.1848, 0.8403, 0.1535), (0.1755, -0.9436, 0.1619), (0.1755, 0.8403, 0.1619), (0.1638, -0.9436, 0.1665), (0.1638, 0.8403, 0.1665), (0.1513, -0.9436, 0.1665), (0.1513, 0.8403, 0.1665), (0.1397, -0.9436, 0.1619), (0.1397, 0.8403, 0.1619), (0.1304, -0.9436, 0.1535), (0.1304, 0.8403, 0.1535), (0.1248, -0.9436, 0.1423), (0.1248, 0.8403, 0.1423), (0.1237, -0.9436, 0.1298), (0.1237, 0.8403, 0.1298), (0.1271, -0.9436, 0.1178), (0.1271, 0.8403, 0.1178), (0.1346, -0.9436, 0.1078), (0.1346, 0.8403, 0.1078), (0.1453, -0.9436, 0.1012), (0.1453, 0.8403, 0.1012)], [], [(0, 1, 3, 2), (2, 3, 5, 4), (4, 5, 7, 6), (6, 7, 9, 8), (8, 9, 11, 10), (10, 11, 13, 12), (12, 13, 15, 14), (14, 15, 17, 16), (16, 17, 19, 18), (18, 19, 21, 20), (20, 21, 23, 22), (22, 23, 25, 24), (24, 25, 27, 26), (26, 27, 29, 28), (28, 29, 31, 30), (32, 33, 1, 0), (30, 31, 33, 32), (36, 37, 35, 34), (38, 39, 37, 36), (40, 41, 39, 38), (42, 43, 41, 40), (44, 45, 43, 42), (46, 47, 45, 44), (48, 49, 47, 46), (50, 51, 49, 48), (52, 53, 51, 50), (54, 55, 53, 52), (56, 57, 55, 54), (58, 59, 57, 56), (60, 61, 59, 58), (62, 63, 61, 60), (64, 65, 63, 62), (34, 35, 67, 66), (66, 67, 65, 64), (0, 2, 36, 34), (3, 1, 35, 37), (2, 4, 38, 36), (5, 3, 37, 39), (4, 6, 40, 38), (7, 5, 39, 41), (6, 8, 42, 40), (9, 7, 41, 43), (8, 10, 44, 42), (11, 9, 43, 45), (10, 12, 46, 44), (13, 11, 45, 47), (12, 14, 48, 46), (15, 13, 47, 49), (14, 16, 50, 48), (17, 15, 49, 51), (16, 18, 52, 50), (19, 17, 51, 53), (18, 20, 54, 52), (21, 19, 53, 55), (20, 22, 56, 54), (23, 21, 55, 57), (22, 24, 58, 56), (25, 23, 57, 59), (24, 26, 60, 58), (27, 25, 59, 61), (26, 28, 62, 60), (29, 27, 61, 63), (28, 30, 64, 62), (31, 29, 63, 65), (30, 32, 66, 64), (33, 31, 65, 67), (32, 0, 34, 66), (1, 33, 67, 35)])
me_cylinder_000.use_remesh_preserve_volume = False
me_cylinder_000.use_remesh_preserve_attributes = False
me_cylinder_000.use_mirror_vertex_groups = False
me_cylinder_000.update()
me_circle_008 = bpy.data.meshes.new('Circle.008')
me_circle_008.from_pydata([(-8.567e-05, 0.4425, 0.1789), (-0.09857, 0.4314, 0.1789), (-0.1921, 0.3987, 0.1789), (-0.276, 0.3459, 0.1789), (-0.3461, 0.2758, 0.1789), (-0.3989, 0.1919, 0.1789), (-0.4316, 0.09837, 0.1789), (-0.4427, -0.0001171, 0.1789), (-0.4316, -0.09861, 0.1789), (-0.3989, -0.1922, 0.1789), (-0.3461, -0.2761, 0.1789), (-0.276, -0.3462, 0.1789), (-0.1921, -0.3989, 0.1789), (-0.09857, -0.4316, 0.1789), (-8.552e-05, -0.4427, 0.1789), (0.0984, -0.4316, 0.1789), (0.192, -0.3989, 0.1789), (0.2759, -0.3462, 0.1789), (0.346, -0.2761, 0.1789), (0.3987, -0.1922, 0.1789), (0.4314, -0.09861, 0.1789), (0.4425, -0.0001167, 0.1789), (0.4314, 0.09837, 0.1789), (0.3987, 0.1919, 0.1789), (0.346, 0.2758, 0.1789), (0.2759, 0.3459, 0.1789), (0.192, 0.3987, 0.1789), (0.0984, 0.4314, 0.1789), (-0.09857, 0.4314, -0.1788), (-8.567e-05, 0.4425, -0.1788), (-0.1921, 0.3987, -0.1788), (-0.276, 0.3459, -0.1788), (-0.3461, 0.2758, -0.1788), (-0.3989, 0.1919, -0.1788), (-0.4316, 0.09837, -0.1788), (-0.4427, -0.0001171, -0.1788), (-0.4316, -0.09861, -0.1788), (-0.3989, -0.1922, -0.1788), (-0.3461, -0.2761, -0.1788), (-0.276, -0.3462, -0.1788), (-0.1921, -0.3989, -0.1788), (-0.09857, -0.4316, -0.1788), (-8.552e-05, -0.4427, -0.1788), (0.0984, -0.4316, -0.1788), (0.192, -0.3989, -0.1788), (0.2759, -0.3462, -0.1788), (0.346, -0.2761, -0.1788), (0.3987, -0.1922, -0.1788), (0.4314, -0.09861, -0.1788), (0.4425, -0.0001167, -0.1788), (0.4314, 0.09837, -0.1788), (0.3987, 0.1919, -0.1788), (0.346, 0.2758, -0.1788), (0.2759, 0.3459, -0.1788), (0.192, 0.3987, -0.1788), (0.0984, 0.4314, -0.1788), (0.0001128, -0.1148, -0.1788), (-0.01532, -0.1138, -0.1788), (-0.03012, -0.1108, -0.1788), (-0.04414, -0.1059, -0.1788), (-0.05728, -0.0993, -0.1788), (-0.06937, -0.09113, -0.1788), (-0.0803, -0.08152, -0.1788), (-0.0899, -0.0706, -0.1788), (-0.09808, -0.0585, -0.1788), (-0.1047, -0.04537, -0.1788), (-0.1095, -0.03134, -0.1788), (-0.1126, -0.01654, -0.1788), (-0.1136, -0.001112, -0.1788), (-0.1126, 0.01432, -0.1788), (-0.1096, 0.02912, -0.1788), (-0.1047, 0.04314, -0.1788), (-0.09808, 0.05628, -0.1788), (-0.0899, 0.06837, -0.1788), (-0.0803, 0.07929, -0.1788), (-0.06938, 0.08891, -0.1788), (-0.05728, 0.09708, -0.1788), (-0.04415, 0.1037, -0.1788), (-0.03011, 0.1085, -0.1788), (-0.01531, 0.1116, -0.1788), (0.0001037, 0.1126, -0.1788), (0.01554, 0.1116, -0.1788), (0.03034, 0.1085, -0.1788), (0.04437, 0.1037, -0.1788), (0.0575, 0.09708, -0.1788), (0.0696, 0.08891, -0.1788), (0.08052, 0.0793, -0.1788), (0.09013, 0.06837, -0.1788), (0.0983, 0.05628, -0.1788), (0.1049, 0.04315, -0.1788), (0.1098, 0.02911, -0.1788), (0.1128, 0.01432, -0.1788), (0.1138, -0.001113, -0.1788), (0.1128, -0.01654, -0.1788), (0.1098, -0.03134, -0.1788), (0.1049, -0.04537, -0.1788), (0.0983, -0.0585, -0.1788), (0.09013, -0.0706, -0.1788), (0.08052, -0.08152, -0.1788), (0.06959, -0.09113, -0.1788), (0.05751, -0.0993, -0.1788), (0.04438, -0.1059, -0.1788), (0.03033, -0.1108, -0.1788), (0.01554, -0.1138, -0.1788), (0.01049, -0.1211, 0.1789), (-0.004972, -0.1189, 0.1789), (-0.0204, -0.1179, 0.1789), (-0.03522, -0.1149, 0.1789), (-0.04926, -0.11, 0.1789), (-0.06239, -0.1034, 0.1789), (-0.0745, -0.09521, 0.1789), (-0.08543, -0.0856, 0.1789), (-0.09504, -0.07466, 0.1789), (-0.1032, -0.06257, 0.1789), (-0.1098, -0.04942, 0.1789), (-0.1147, -0.03539, 0.1789), (-0.1177, -0.02058, 0.1789), (-0.1209, -0.005595, 0.1789), (-0.1177, 0.01029, 0.1789), (-0.1147, 0.0251, 0.1789), (-0.1032, 0.05228, 0.1789), (-0.08543, 0.0753, 0.1789), (-0.06239, 0.09309, 0.1789), (-0.03521, 0.1046, 0.1789), (-0.02078, 0.1106, 0.1789), (-0.00498, 0.1086, 0.1789), (0.01045, 0.1076, 0.1789), (0.02526, 0.1046, 0.1789), (0.03931, 0.09969, 0.1789), (0.05245, 0.0931, 0.1789), (0.06455, 0.08493, 0.1789), (0.07548, 0.0753, 0.1789), (0.08509, 0.06438, 0.1789), (0.09326, 0.05227, 0.1789), (0.09985, 0.03914, 0.1789), (0.1047, 0.0251, 0.1789), (0.1078, 0.01029, 0.1789), (0.1088, -0.005138, 0.1789), (0.1078, -0.02058, 0.1789), (0.1068, -0.03474, 0.1789), (0.106, -0.04751, 0.1789), (0.09327, -0.06256, 0.1789), (0.07549, -0.08559, 0.1789), (0.05244, -0.1034, 0.1789), (0.02527, -0.1149, 0.1789)], [], [(1, 2, 3, 4, 5, 6, 7, 8, 9, 10, 11, 12, 13, 14, 104, 105, 106, 107, 108, 109, 110, 111, 112, 113, 114, 115, 116, 117, 118, 119, 120, 121, 122, 123, 124, 125, 0), (19, 47, 48, 20), (8, 36, 37, 9), (17, 45, 46, 18), (6, 34, 35, 7), (26, 54, 55, 27), (4, 32, 33, 5), (15, 43, 44, 16), (24, 52, 53, 25), (2, 30, 31, 3), (13, 41, 42, 14), (22, 50, 51, 23), (0, 29, 28, 1), (11, 39, 40, 12), (20, 48, 49, 21), (9, 37, 38, 10), (18, 46, 47, 19), (7, 35, 36, 8), (27, 55, 29, 0), (16, 44, 45, 17), (5, 33, 34, 6), (25, 53, 54, 26), (3, 31, 32, 4), (14, 42, 43, 15), (23, 51, 52, 24), (1, 28, 30, 2), (12, 40, 41, 13), (21, 49, 50, 22), (10, 38, 39, 11), (28, 29, 80, 79, 78, 77, 76, 75, 74, 73, 72, 71, 70, 69, 68, 67, 66, 65, 64, 63, 62, 61, 60, 59, 58, 57, 56, 42, 41, 40, 39, 38, 37, 36, 35, 34, 33, 32, 31, 30), (29, 55, 54, 53, 52, 51, 50, 49, 48, 47, 46, 45, 44, 43, 42, 56, 103, 102, 101, 100, 99, 98, 97, 96, 95, 94, 93, 92, 91, 90, 89, 88, 87, 86, 85, 84, 83, 82, 81, 80), (0, 125, 126, 127, 128, 129, 130, 131, 132, 133, 134, 135, 136, 137, 138, 139, 140, 141, 142, 143, 144, 104, 14, 15, 16, 17, 18, 19, 20, 21, 22, 23, 24, 25, 26, 27)])
me_circle_008.use_remesh_preserve_volume = False
me_circle_008.use_remesh_preserve_attributes = False
me_circle_008.use_mirror_vertex_groups = False
me_circle_008.update()
me_cylinder_002 = bpy.data.meshes.new('Cylinder.002')
me_cylinder_002.from_pydata([(0.1576, -0.9436, 0.07837), (0.1576, 0.8403, 0.07837), (0.1773, -0.9436, 0.08206), (0.1773, 0.8403, 0.08206), (0.1944, -0.9436, 0.09263), (0.1944, 0.8403, 0.09263), (0.2065, -0.9436, 0.1086), (0.2065, 0.8403, 0.1086), (0.212, -0.9436, 0.1279), (0.212, 0.8403, 0.1279), (0.2101, -0.9436, 0.1479), (0.2101, 0.8403, 0.1479), (0.2012, -0.9436, 0.1659), (0.2012, 0.8403, 0.1659), (0.1863, -0.9436, 0.1794), (0.1863, 0.8403, 0.1794), (0.1676, -0.9436, 0.1867), (0.1676, 0.8403, 0.1867), (0.1476, -0.9436, 0.1867), (0.1476, 0.8403, 0.1867), (0.1288, -0.9436, 0.1794), (0.1288, 0.8403, 0.1794), (0.114, -0.9436, 0.1659), (0.114, 0.8403, 0.1659), (0.1051, -0.9436, 0.1479), (0.1051, 0.8403, 0.1479), (0.1032, -0.9436, 0.1279), (0.1032, 0.8403, 0.1279), (0.1087, -0.9436, 0.1086), (0.1087, 0.8403, 0.1086), (0.1208, -0.9436, 0.09263), (0.1208, 0.8403, 0.09263), (0.1379, -0.9436, 0.08206), (0.1379, 0.8403, 0.08206), (0.1576, -0.9436, 0.09893), (0.1576, 0.8403, 0.09893), (0.1699, -0.9436, 0.1012), (0.1699, 0.8403, 0.1012), (0.1805, -0.9436, 0.1078), (0.1805, 0.8403, 0.1078), (0.1881, -0.9436, 0.1178), (0.1881, 0.8403, 0.1178), (0.1915, -0.9436, 0.1298), (0.1915, 0.8403, 0.1298), (0.1903, -0.9436, 0.1423), (0.1903, 0.8403, 0.1423), (0.1848, -0.9436, 0.1535), (0.1848, 0.8403, 0.1535), (0.1755, -0.9436, 0.1619), (0.1755, 0.8403, 0.1619), (0.1638, -0.9436, 0.1665), (0.1638, 0.8403, 0.1665), (0.1513, -0.9436, 0.1665), (0.1513, 0.8403, 0.1665), (0.1397, -0.9436, 0.1619), (0.1397, 0.8403, 0.1619), (0.1304, -0.9436, 0.1535), (0.1304, 0.8403, 0.1535), (0.1248, -0.9436, 0.1423), (0.1248, 0.8403, 0.1423), (0.1237, -0.9436, 0.1298), (0.1237, 0.8403, 0.1298), (0.1271, -0.9436, 0.1178), (0.1271, 0.8403, 0.1178), (0.1346, -0.9436, 0.1078), (0.1346, 0.8403, 0.1078), (0.1453, -0.9436, 0.1012), (0.1453, 0.8403, 0.1012)], [], [(0, 1, 3, 2), (2, 3, 5, 4), (4, 5, 7, 6), (6, 7, 9, 8), (8, 9, 11, 10), (10, 11, 13, 12), (12, 13, 15, 14), (14, 15, 17, 16), (16, 17, 19, 18), (18, 19, 21, 20), (20, 21, 23, 22), (22, 23, 25, 24), (24, 25, 27, 26), (26, 27, 29, 28), (28, 29, 31, 30), (32, 33, 1, 0), (30, 31, 33, 32), (36, 37, 35, 34), (38, 39, 37, 36), (40, 41, 39, 38), (42, 43, 41, 40), (44, 45, 43, 42), (46, 47, 45, 44), (48, 49, 47, 46), (50, 51, 49, 48), (52, 53, 51, 50), (54, 55, 53, 52), (56, 57, 55, 54), (58, 59, 57, 56), (60, 61, 59, 58), (62, 63, 61, 60), (64, 65, 63, 62), (34, 35, 67, 66), (66, 67, 65, 64), (0, 2, 36, 34), (3, 1, 35, 37), (2, 4, 38, 36), (5, 3, 37, 39), (4, 6, 40, 38), (7, 5, 39, 41), (6, 8, 42, 40), (9, 7, 41, 43), (8, 10, 44, 42), (11, 9, 43, 45), (10, 12, 46, 44), (13, 11, 45, 47), (12, 14, 48, 46), (15, 13, 47, 49), (14, 16, 50, 48), (17, 15, 49, 51), (16, 18, 52, 50), (19, 17, 51, 53), (18, 20, 54, 52), (21, 19, 53, 55), (20, 22, 56, 54), (23, 21, 55, 57), (22, 24, 58, 56), (25, 23, 57, 59), (24, 26, 60, 58), (27, 25, 59, 61), (26, 28, 62, 60), (29, 27, 61, 63), (28, 30, 64, 62), (31, 29, 63, 65), (30, 32, 66, 64), (33, 31, 65, 67), (32, 0, 34, 66), (1, 33, 67, 35)])
me_cylinder_002.use_remesh_preserve_volume = False
me_cylinder_002.use_remesh_preserve_attributes = False
me_cylinder_002.use_mirror_vertex_groups = False
me_cylinder_002.update()
me_circle_003 = bpy.data.meshes.new('Circle.003')
me_circle_003.from_pydata([(0.0, 0.322, 0.2341), (-0.07165, 0.3139, 0.2341), (-0.1397, 0.2901, 0.2341), (-0.2008, 0.2517, 0.2341), (-0.2517, 0.2008, 0.2341), (-0.2901, 0.1397, 0.2341), (-0.3139, 0.07165, 0.2341), (-0.322, 4.066e-08, 0.2341), (-0.3139, -0.07165, 0.2341), (-0.2901, -0.1397, 0.2341), (-0.2517, -0.2008, 0.2341), (-0.2008, -0.2517, 0.2341), (-0.1397, -0.2901, 0.2341), (-0.07165, -0.3139, 0.2341), (1.049e-07, -0.322, 0.2341), (0.07165, -0.3139, 0.2341), (0.1397, -0.2901, 0.2341), (0.2008, -0.2517, 0.2341), (0.2517, -0.2008, 0.2341), (0.2901, -0.1397, 0.2341), (0.3139, -0.07165, 0.2341), (0.322, 3.273e-07, 0.2341), (0.3139, 0.07165, 0.2341), (0.2901, 0.1397, 0.2341), (0.2517, 0.2008, 0.2341), (0.2008, 0.2517, 0.2341), (0.1397, 0.2901, 0.2341), (0.07165, 0.3139, 0.2341), (-0.07165, 0.3139, -0.02612), (7.606e-17, 0.322, -0.02612), (-0.1397, 0.2901, -0.02612), (-0.2008, 0.2517, -0.02612), (-0.2517, 0.2008, -0.02612), (-0.2901, 0.1397, -0.02612), (-0.3139, 0.07165, -0.02612), (-0.322, 2.929e-08, -0.02612), (-0.3139, -0.07165, -0.02612), (-0.2901, -0.1397, -0.02612), (-0.2517, -0.2008, -0.02612), (-0.2008, -0.2517, -0.02612), (-0.1397, -0.2901, -0.02612), (-0.07165, -0.3139, -0.02612), (1.049e-07, -0.322, -0.02612), (0.07165, -0.3139, -0.02612), (0.1397, -0.2901, -0.02612), (0.2008, -0.2517, -0.02612), (0.2517, -0.2008, -0.02612), (0.2901, -0.1397, -0.02612), (0.3139, -0.07165, -0.02612), (0.322, 3.159e-07, -0.02612), (0.3139, 0.07165, -0.02612), (0.2901, 0.1397, -0.02612), (0.2517, 0.2008, -0.02612), (0.2008, 0.2517, -0.02612), (0.1397, 0.2901, -0.02612), (0.07165, 0.3139, -0.02612), (0.0001444, -0.08346, -0.02612), (-0.01108, -0.0827, -0.02612), (-0.02185, -0.0805, -0.02612), (-0.03205, -0.07695, -0.02612), (-0.04161, -0.07215, -0.02612), (-0.05041, -0.06621, -0.02612), (-0.05835, -0.05922, -0.02612), (-0.06534, -0.05127, -0.02612), (-0.07129, -0.04247, -0.02612), (-0.07608, -0.03292, -0.02612), (-0.07963, -0.02271, -0.02612), (-0.08183, -0.01195, -0.02612), (-0.08259, -0.0007238, -0.02612), (-0.08183, 0.0105, -0.02612), (-0.07963, 0.02127, -0.02612), (-0.07609, 0.03147, -0.02612), (-0.07129, 0.04102, -0.02612), (-0.06534, 0.04982, -0.02612), (-0.05836, 0.05777, -0.02612), (-0.05041, 0.06477, -0.02612), (-0.04161, 0.07071, -0.02612), (-0.03205, 0.0755, -0.02612), (-0.02184, 0.07905, -0.02612), (-0.01108, 0.08125, -0.02612), (0.0001378, 0.08201, -0.02612), (0.01137, 0.08125, -0.02612), (0.02213, 0.07905, -0.02612), (0.03234, 0.0755, -0.02612), (0.0419, 0.07071, -0.02612), (0.0507, 0.06477, -0.02612), (0.05864, 0.05777, -0.02612), (0.06563, 0.04983, -0.02612), (0.07158, 0.04103, -0.02612), (0.07637, 0.03147, -0.02612), (0.07992, 0.02126, -0.02612), (0.08212, 0.0105, -0.02612), (0.08287, -0.0007245, -0.02612), (0.08212, -0.01195, -0.02612), (0.07992, -0.02271, -0.02612), (0.07637, -0.03292, -0.02612), (0.07157, -0.04248, -0.02612), (0.06563, -0.05128, -0.02612), (0.05864, -0.05922, -0.02612), (0.05069, -0.06621, -0.02612), (0.0419, -0.07216, -0.02612), (0.03235, -0.07695, -0.02612), (0.02213, -0.0805, -0.02612), (0.01137, -0.0827, -0.02612), (0.007695, -0.08802, 0.2341), (-0.003554, -0.08643, 0.2341), (-0.01478, -0.08567, 0.2341), (-0.02556, -0.08348, 0.2341), (-0.03577, -0.07993, 0.2341), (-0.04532, -0.07513, 0.2341), (-0.05414, -0.06918, 0.2341), (-0.06209, -0.06219, 0.2341), (-0.06908, -0.05423, 0.2341), (-0.07502, -0.04543, 0.2341), (-0.07983, -0.03587, 0.2341), (-0.08338, -0.02566, 0.2341), (-0.08557, -0.01488, 0.2341), (-0.08792, -0.003985, 0.2341), (-0.08557, 0.00757, 0.2341), (-0.08337, 0.01834, 0.2341), (-0.07503, 0.03812, 0.2341), (-0.06209, 0.05487, 0.2341), (-0.04533, 0.06781, 0.2341), (-0.02556, 0.07616, 0.2341), (-0.01506, 0.08058, 0.2341), (-0.00356, 0.07912, 0.2341), (0.007667, 0.07836, 0.2341), (0.01844, 0.07616, 0.2341), (0.02866, 0.07261, 0.2341), (0.03822, 0.06781, 0.2341), (0.04702, 0.06187, 0.2341), (0.05497, 0.05487, 0.2341), (0.06197, 0.04692, 0.2341), (0.06791, 0.03811, 0.2341), (0.0727, 0.02856, 0.2341), (0.07626, 0.01835, 0.2341), (0.07847, 0.007572, 0.2341), (0.07922, -0.003653, 0.2341), (0.07847, -0.01489, 0.2341), (0.07777, -0.02519, 0.2341), (0.07716, -0.03448, 0.2341), (0.06792, -0.04543, 0.2341), (0.05498, -0.06218, 0.2341), (0.03821, -0.07513, 0.2341), (0.01844, -0.08347, 0.2341)], [], [(1, 2, 3, 4, 5, 6, 7, 8, 9, 10, 11, 12, 13, 14, 104, 105, 106, 107, 108, 109, 110, 111, 112, 113, 114, 115, 116, 117, 118, 119, 120, 121, 122, 123, 124, 125, 0), (19, 47, 48, 20), (8, 36, 37, 9), (17, 45, 46, 18), (6, 34, 35, 7), (26, 54, 55, 27), (4, 32, 33, 5), (15, 43, 44, 16), (24, 52, 53, 25), (2, 30, 31, 3), (13, 41, 42, 14), (22, 50, 51, 23), (0, 29, 28, 1), (11, 39, 40, 12), (20, 48, 49, 21), (9, 37, 38, 10), (18, 46, 47, 19), (7, 35, 36, 8), (27, 55, 29, 0), (16, 44, 45, 17), (5, 33, 34, 6), (25, 53, 54, 26), (3, 31, 32, 4), (14, 42, 43, 15), (23, 51, 52, 24), (1, 28, 30, 2), (12, 40, 41, 13), (21, 49, 50, 22), (10, 38, 39, 11), (28, 29, 80, 79, 78, 77, 76, 75, 74, 73, 72, 71, 70, 69, 68, 67, 66, 65, 64, 63, 62, 61, 60, 59, 58, 57, 56, 42, 41, 40, 39, 38, 37, 36, 35, 34, 33, 32, 31, 30), (29, 55, 54, 53, 52, 51, 50, 49, 48, 47, 46, 45, 44, 43, 42, 56, 103, 102, 101, 100, 99, 98, 97, 96, 95, 94, 93, 92, 91, 90, 89, 88, 87, 86, 85, 84, 83, 82, 81, 80), (0, 125, 126, 127, 128, 129, 130, 131, 132, 133, 134, 135, 136, 137, 138, 139, 140, 141, 142, 143, 144, 104, 14, 15, 16, 17, 18, 19, 20, 21, 22, 23, 24, 25, 26, 27)])
me_circle_003.use_remesh_preserve_volume = False
me_circle_003.use_remesh_preserve_attributes = False
me_circle_003.use_mirror_vertex_groups = False
me_circle_003.update()
me_circle_002 = bpy.data.meshes.new('Circle.002')
me_circle_002.from_pydata([(0.0, 0.322, 0.02612), (-0.07165, 0.3139, 0.02612), (-0.1397, 0.2901, 0.02612), (-0.2008, 0.2517, 0.02612), (-0.2517, 0.2008, 0.02612), (-0.2901, 0.1397, 0.02612), (-0.3139, 0.07165, 0.02612), (-0.322, 3.157e-08, 0.02612), (-0.3139, -0.07165, 0.02612), (-0.2901, -0.1397, 0.02612), (-0.2517, -0.2008, 0.02612), (-0.2008, -0.2517, 0.02612), (-0.1397, -0.2901, 0.02612), (-0.07165, -0.3139, 0.02612), (1.049e-07, -0.322, 0.02612), (0.07165, -0.3139, 0.02612), (0.1397, -0.2901, 0.02612), (0.2008, -0.2517, 0.02612), (0.2517, -0.2008, 0.02612), (0.2901, -0.1397, 0.02612), (0.3139, -0.07165, 0.02612), (0.322, 3.182e-07, 0.02612), (0.3139, 0.07165, 0.02612), (0.2901, 0.1397, 0.02612), (0.2517, 0.2008, 0.02612), (0.2008, 0.2517, 0.02612), (0.1397, 0.2901, 0.02612), (0.07165, 0.3139, 0.02612), (-0.07165, 0.3139, -0.02612), (7.606e-17, 0.322, -0.02612), (-0.1397, 0.2901, -0.02612), (-0.2008, 0.2517, -0.02612), (-0.2517, 0.2008, -0.02612), (-0.2901, 0.1397, -0.02612), (-0.3139, 0.07165, -0.02612), (-0.322, 2.929e-08, -0.02612), (-0.3139, -0.07165, -0.02612), (-0.2901, -0.1397, -0.02612), (-0.2517, -0.2008, -0.02612), (-0.2008, -0.2517, -0.02612), (-0.1397, -0.2901, -0.02612), (-0.07165, -0.3139, -0.02612), (1.049e-07, -0.322, -0.02612), (0.07165, -0.3139, -0.02612), (0.1397, -0.2901, -0.02612), (0.2008, -0.2517, -0.02612), (0.2517, -0.2008, -0.02612), (0.2901, -0.1397, -0.02612), (0.3139, -0.07165, -0.02612), (0.322, 3.159e-07, -0.02612), (0.3139, 0.07165, -0.02612), (0.2901, 0.1397, -0.02612), (0.2517, 0.2008, -0.02612), (0.2008, 0.2517, -0.02612), (0.1397, 0.2901, -0.02612), (0.07165, 0.3139, -0.02612), (0.0001444, -0.08346, -0.02612), (-0.01108, -0.0827, -0.02612), (-0.02185, -0.0805, -0.02612), (-0.03205, -0.07695, -0.02612), (-0.04161, -0.07215, -0.02612), (-0.05041, -0.06621, -0.02612), (-0.05835, -0.05922, -0.02612), (-0.06534, -0.05127, -0.02612), (-0.07129, -0.04247, -0.02612), (-0.07608, -0.03292, -0.02612), (-0.07963, -0.02271, -0.02612), (-0.08183, -0.01195, -0.02612), (-0.08259, -0.0007238, -0.02612), (-0.08183, 0.0105, -0.02612), (-0.07963, 0.02127, -0.02612), (-0.07609, 0.03147, -0.02612), (-0.07129, 0.04102, -0.02612), (-0.06534, 0.04982, -0.02612), (-0.05836, 0.05777, -0.02612), (-0.05041, 0.06477, -0.02612), (-0.04161, 0.07071, -0.02612), (-0.03205, 0.0755, -0.02612), (-0.02184, 0.07905, -0.02612), (-0.01108, 0.08125, -0.02612), (0.0001378, 0.08201, -0.02612), (0.01137, 0.08125, -0.02612), (0.02213, 0.07905, -0.02612), (0.03234, 0.0755, -0.02612), (0.0419, 0.07071, -0.02612), (0.0507, 0.06477, -0.02612), (0.05864, 0.05777, -0.02612), (0.06563, 0.04983, -0.02612), (0.07158, 0.04103, -0.02612), (0.07637, 0.03147, -0.02612), (0.07992, 0.02126, -0.02612), (0.08212, 0.0105, -0.02612), (0.08287, -0.0007245, -0.02612), (0.08212, -0.01195, -0.02612), (0.07992, -0.02271, -0.02612), (0.07637, -0.03292, -0.02612), (0.07157, -0.04248, -0.02612), (0.06563, -0.05128, -0.02612), (0.05864, -0.05922, -0.02612), (0.05069, -0.06621, -0.02612), (0.0419, -0.07216, -0.02612), (0.03235, -0.07695, -0.02612), (0.02213, -0.0805, -0.02612), (0.01137, -0.0827, -0.02612), (0.007695, -0.08802, 0.02612), (-0.003554, -0.08643, 0.02612), (-0.01478, -0.08567, 0.02612), (-0.02556, -0.08348, 0.02612), (-0.03577, -0.07993, 0.02612), (-0.04532, -0.07513, 0.02612), (-0.05414, -0.06918, 0.02612), (-0.06209, -0.06219, 0.02612), (-0.06908, -0.05423, 0.02612), (-0.07502, -0.04543, 0.02612), (-0.07983, -0.03587, 0.02612), (-0.08338, -0.02566, 0.02612), (-0.08557, -0.01488, 0.02612), (-0.08792, -0.003985, 0.02612), (-0.08557, 0.00757, 0.02612), (-0.08337, 0.01834, 0.02612), (-0.07503, 0.03812, 0.02612), (-0.06209, 0.05487, 0.02612), (-0.04533, 0.06781, 0.02612), (-0.02556, 0.07616, 0.02612), (-0.01506, 0.08058, 0.02612), (-0.00356, 0.07912, 0.02612), (0.007667, 0.07836, 0.02612), (0.01844, 0.07616, 0.02612), (0.02866, 0.07261, 0.02612), (0.03822, 0.06781, 0.02612), (0.04702, 0.06187, 0.02612), (0.05497, 0.05487, 0.02612), (0.06197, 0.04692, 0.02612), (0.06791, 0.03811, 0.02612), (0.0727, 0.02856, 0.02612), (0.07626, 0.01835, 0.02612), (0.07847, 0.007572, 0.02612), (0.07922, -0.003653, 0.02612), (0.07847, -0.01489, 0.02612), (0.07777, -0.02519, 0.02612), (0.07716, -0.03448, 0.02612), (0.06792, -0.04543, 0.02612), (0.05498, -0.06218, 0.02612), (0.03821, -0.07513, 0.02612), (0.01844, -0.08347, 0.02612)], [], [(1, 2, 3, 4, 5, 6, 7, 8, 9, 10, 11, 12, 13, 14, 104, 105, 106, 107, 108, 109, 110, 111, 112, 113, 114, 115, 116, 117, 118, 119, 120, 121, 122, 123, 124, 125, 0), (19, 47, 48, 20), (8, 36, 37, 9), (17, 45, 46, 18), (6, 34, 35, 7), (26, 54, 55, 27), (4, 32, 33, 5), (15, 43, 44, 16), (24, 52, 53, 25), (2, 30, 31, 3), (13, 41, 42, 14), (22, 50, 51, 23), (0, 29, 28, 1), (11, 39, 40, 12), (20, 48, 49, 21), (9, 37, 38, 10), (18, 46, 47, 19), (7, 35, 36, 8), (27, 55, 29, 0), (16, 44, 45, 17), (5, 33, 34, 6), (25, 53, 54, 26), (3, 31, 32, 4), (14, 42, 43, 15), (23, 51, 52, 24), (1, 28, 30, 2), (12, 40, 41, 13), (21, 49, 50, 22), (10, 38, 39, 11), (28, 29, 80, 79, 78, 77, 76, 75, 74, 73, 72, 71, 70, 69, 68, 67, 66, 65, 64, 63, 62, 61, 60, 59, 58, 57, 56, 42, 41, 40, 39, 38, 37, 36, 35, 34, 33, 32, 31, 30), (29, 55, 54, 53, 52, 51, 50, 49, 48, 47, 46, 45, 44, 43, 42, 56, 103, 102, 101, 100, 99, 98, 97, 96, 95, 94, 93, 92, 91, 90, 89, 88, 87, 86, 85, 84, 83, 82, 81, 80), (0, 125, 126, 127, 128, 129, 130, 131, 132, 133, 134, 135, 136, 137, 138, 139, 140, 141, 142, 143, 144, 104, 14, 15, 16, 17, 18, 19, 20, 21, 22, 23, 24, 25, 26, 27)])
me_circle_002.use_remesh_preserve_volume = False
me_circle_002.use_remesh_preserve_attributes = False
me_circle_002.use_mirror_vertex_groups = False
me_circle_002.update()
me_circle_001 = bpy.data.meshes.new('Circle.001')
me_circle_001.from_pydata([(0.0, 0.322, 0.02612), (-0.07165, 0.3139, 0.02612), (-0.1397, 0.2901, 0.02612), (-0.2008, 0.2517, 0.02612), (-0.2517, 0.2008, 0.02612), (-0.2901, 0.1397, 0.02612), (-0.3139, 0.07165, 0.02612), (-0.322, 3.157e-08, 0.02612), (-0.3139, -0.07165, 0.02612), (-0.2901, -0.1397, 0.02612), (-0.2517, -0.2008, 0.02612), (-0.2008, -0.2517, 0.02612), (-0.1397, -0.2901, 0.02612), (-0.07165, -0.3139, 0.02612), (1.049e-07, -0.322, 0.02612), (0.07165, -0.3139, 0.02612), (0.1397, -0.2901, 0.02612), (0.2008, -0.2517, 0.02612), (0.2517, -0.2008, 0.02612), (0.2901, -0.1397, 0.02612), (0.3139, -0.07165, 0.02612), (0.322, 3.182e-07, 0.02612), (0.3139, 0.07165, 0.02612), (0.2901, 0.1397, 0.02612), (0.2517, 0.2008, 0.02612), (0.2008, 0.2517, 0.02612), (0.1397, 0.2901, 0.02612), (0.07165, 0.3139, 0.02612), (-0.07165, 0.3139, -0.02612), (7.606e-17, 0.322, -0.02612), (-0.1397, 0.2901, -0.02612), (-0.2008, 0.2517, -0.02612), (-0.2517, 0.2008, -0.02612), (-0.2901, 0.1397, -0.02612), (-0.3139, 0.07165, -0.02612), (-0.322, 2.929e-08, -0.02612), (-0.3139, -0.07165, -0.02612), (-0.2901, -0.1397, -0.02612), (-0.2517, -0.2008, -0.02612), (-0.2008, -0.2517, -0.02612), (-0.1397, -0.2901, -0.02612), (-0.07165, -0.3139, -0.02612), (1.049e-07, -0.322, -0.02612), (0.07165, -0.3139, -0.02612), (0.1397, -0.2901, -0.02612), (0.2008, -0.2517, -0.02612), (0.2517, -0.2008, -0.02612), (0.2901, -0.1397, -0.02612), (0.3139, -0.07165, -0.02612), (0.322, 3.159e-07, -0.02612), (0.3139, 0.07165, -0.02612), (0.2901, 0.1397, -0.02612), (0.2517, 0.2008, -0.02612), (0.2008, 0.2517, -0.02612), (0.1397, 0.2901, -0.02612), (0.07165, 0.3139, -0.02612), (0.0001444, -0.08346, -0.02612), (-0.01108, -0.0827, -0.02612), (-0.02185, -0.0805, -0.02612), (-0.03205, -0.07695, -0.02612), (-0.04161, -0.07215, -0.02612), (-0.05041, -0.06621, -0.02612), (-0.05835, -0.05922, -0.02612), (-0.06534, -0.05127, -0.02612), (-0.07129, -0.04247, -0.02612), (-0.07608, -0.03292, -0.02612), (-0.07963, -0.02271, -0.02612), (-0.08183, -0.01195, -0.02612), (-0.08259, -0.0007238, -0.02612), (-0.08183, 0.0105, -0.02612), (-0.07963, 0.02127, -0.02612), (-0.07609, 0.03147, -0.02612), (-0.07129, 0.04102, -0.02612), (-0.06534, 0.04982, -0.02612), (-0.05836, 0.05777, -0.02612), (-0.05041, 0.06477, -0.02612), (-0.04161, 0.07071, -0.02612), (-0.03205, 0.0755, -0.02612), (-0.02184, 0.07905, -0.02612), (-0.01108, 0.08125, -0.02612), (0.0001378, 0.08201, -0.02612), (0.01137, 0.08125, -0.02612), (0.02213, 0.07905, -0.02612), (0.03234, 0.0755, -0.02612), (0.0419, 0.07071, -0.02612), (0.0507, 0.06477, -0.02612), (0.05864, 0.05777, -0.02612), (0.06563, 0.04983, -0.02612), (0.07158, 0.04103, -0.02612), (0.07637, 0.03147, -0.02612), (0.07992, 0.02126, -0.02612), (0.08212, 0.0105, -0.02612), (0.08287, -0.0007245, -0.02612), (0.08212, -0.01195, -0.02612), (0.07992, -0.02271, -0.02612), (0.07637, -0.03292, -0.02612), (0.07157, -0.04248, -0.02612), (0.06563, -0.05128, -0.02612), (0.05864, -0.05922, -0.02612), (0.05069, -0.06621, -0.02612), (0.0419, -0.07216, -0.02612), (0.03235, -0.07695, -0.02612), (0.02213, -0.0805, -0.02612), (0.01137, -0.0827, -0.02612), (0.007695, -0.08802, 0.02612), (-0.003554, -0.08643, 0.02612), (-0.01478, -0.08567, 0.02612), (-0.02556, -0.08348, 0.02612), (-0.03577, -0.07993, 0.02612), (-0.04532, -0.07513, 0.02612), (-0.05414, -0.06918, 0.02612), (-0.06209, -0.06219, 0.02612), (-0.06908, -0.05423, 0.02612), (-0.07502, -0.04543, 0.02612), (-0.07983, -0.03587, 0.02612), (-0.08338, -0.02566, 0.02612), (-0.08557, -0.01488, 0.02612), (-0.08792, -0.003985, 0.02612), (-0.08557, 0.00757, 0.02612), (-0.08337, 0.01834, 0.02612), (-0.07503, 0.03812, 0.02612), (-0.06209, 0.05487, 0.02612), (-0.04533, 0.06781, 0.02612), (-0.02556, 0.07616, 0.02612), (-0.01506, 0.08058, 0.02612), (-0.00356, 0.07912, 0.02612), (0.007667, 0.07836, 0.02612), (0.01844, 0.07616, 0.02612), (0.02866, 0.07261, 0.02612), (0.03822, 0.06781, 0.02612), (0.04702, 0.06187, 0.02612), (0.05497, 0.05487, 0.02612), (0.06197, 0.04692, 0.02612), (0.06791, 0.03811, 0.02612), (0.0727, 0.02856, 0.02612), (0.07626, 0.01835, 0.02612), (0.07847, 0.007572, 0.02612), (0.07922, -0.003653, 0.02612), (0.07847, -0.01489, 0.02612), (0.07777, -0.02519, 0.02612), (0.07716, -0.03448, 0.02612), (0.06792, -0.04543, 0.02612), (0.05498, -0.06218, 0.02612), (0.03821, -0.07513, 0.02612), (0.01844, -0.08347, 0.02612)], [], [(1, 2, 3, 4, 5, 6, 7, 8, 9, 10, 11, 12, 13, 14, 104, 105, 106, 107, 108, 109, 110, 111, 112, 113, 114, 115, 116, 117, 118, 119, 120, 121, 122, 123, 124, 125, 0), (19, 47, 48, 20), (8, 36, 37, 9), (17, 45, 46, 18), (6, 34, 35, 7), (26, 54, 55, 27), (4, 32, 33, 5), (15, 43, 44, 16), (24, 52, 53, 25), (2, 30, 31, 3), (13, 41, 42, 14), (22, 50, 51, 23), (0, 29, 28, 1), (11, 39, 40, 12), (20, 48, 49, 21), (9, 37, 38, 10), (18, 46, 47, 19), (7, 35, 36, 8), (27, 55, 29, 0), (16, 44, 45, 17), (5, 33, 34, 6), (25, 53, 54, 26), (3, 31, 32, 4), (14, 42, 43, 15), (23, 51, 52, 24), (1, 28, 30, 2), (12, 40, 41, 13), (21, 49, 50, 22), (10, 38, 39, 11), (28, 29, 80, 79, 78, 77, 76, 75, 74, 73, 72, 71, 70, 69, 68, 67, 66, 65, 64, 63, 62, 61, 60, 59, 58, 57, 56, 42, 41, 40, 39, 38, 37, 36, 35, 34, 33, 32, 31, 30), (29, 55, 54, 53, 52, 51, 50, 49, 48, 47, 46, 45, 44, 43, 42, 56, 103, 102, 101, 100, 99, 98, 97, 96, 95, 94, 93, 92, 91, 90, 89, 88, 87, 86, 85, 84, 83, 82, 81, 80), (0, 125, 126, 127, 128, 129, 130, 131, 132, 133, 134, 135, 136, 137, 138, 139, 140, 141, 142, 143, 144, 104, 14, 15, 16, 17, 18, 19, 20, 21, 22, 23, 24, 25, 26, 27)])
me_circle_001.use_remesh_preserve_volume = False
me_circle_001.use_remesh_preserve_attributes = False
me_circle_001.use_mirror_vertex_groups = False
me_circle_001.update()
me_circle = bpy.data.meshes.new('Circle')
me_circle.from_pydata([(0.0, 0.322, 0.02612), (-0.07165, 0.3139, 0.02612), (-0.1397, 0.2901, 0.02612), (-0.2008, 0.2517, 0.02612), (-0.2517, 0.2008, 0.02612), (-0.2901, 0.1397, 0.02612), (-0.3139, 0.07165, 0.02612), (-0.322, 3.157e-08, 0.02612), (-0.3139, -0.07165, 0.02612), (-0.2901, -0.1397, 0.02612), (-0.2517, -0.2008, 0.02612), (-0.2008, -0.2517, 0.02612), (-0.1397, -0.2901, 0.02612), (-0.07165, -0.3139, 0.02612), (1.049e-07, -0.322, 0.02612), (0.07165, -0.3139, 0.02612), (0.1397, -0.2901, 0.02612), (0.2008, -0.2517, 0.02612), (0.2517, -0.2008, 0.02612), (0.2901, -0.1397, 0.02612), (0.3139, -0.07165, 0.02612), (0.322, 3.182e-07, 0.02612), (0.3139, 0.07165, 0.02612), (0.2901, 0.1397, 0.02612), (0.2517, 0.2008, 0.02612), (0.2008, 0.2517, 0.02612), (0.1397, 0.2901, 0.02612), (0.07165, 0.3139, 0.02612), (-0.07165, 0.3139, -0.02612), (7.606e-17, 0.322, -0.02612), (-0.1397, 0.2901, -0.02612), (-0.2008, 0.2517, -0.02612), (-0.2517, 0.2008, -0.02612), (-0.2901, 0.1397, -0.02612), (-0.3139, 0.07165, -0.02612), (-0.322, 2.929e-08, -0.02612), (-0.3139, -0.07165, -0.02612), (-0.2901, -0.1397, -0.02612), (-0.2517, -0.2008, -0.02612), (-0.2008, -0.2517, -0.02612), (-0.1397, -0.2901, -0.02612), (-0.07165, -0.3139, -0.02612), (1.049e-07, -0.322, -0.02612), (0.07165, -0.3139, -0.02612), (0.1397, -0.2901, -0.02612), (0.2008, -0.2517, -0.02612), (0.2517, -0.2008, -0.02612), (0.2901, -0.1397, -0.02612), (0.3139, -0.07165, -0.02612), (0.322, 3.159e-07, -0.02612), (0.3139, 0.07165, -0.02612), (0.2901, 0.1397, -0.02612), (0.2517, 0.2008, -0.02612), (0.2008, 0.2517, -0.02612), (0.1397, 0.2901, -0.02612), (0.07165, 0.3139, -0.02612), (0.0001444, -0.08346, -0.02612), (-0.01108, -0.0827, -0.02612), (-0.02185, -0.0805, -0.02612), (-0.03205, -0.07695, -0.02612), (-0.04161, -0.07215, -0.02612), (-0.05041, -0.06621, -0.02612), (-0.05835, -0.05922, -0.02612), (-0.06534, -0.05127, -0.02612), (-0.07129, -0.04247, -0.02612), (-0.07608, -0.03292, -0.02612), (-0.07963, -0.02271, -0.02612), (-0.08183, -0.01195, -0.02612), (-0.08259, -0.0007238, -0.02612), (-0.08183, 0.0105, -0.02612), (-0.07963, 0.02127, -0.02612), (-0.07609, 0.03147, -0.02612), (-0.07129, 0.04102, -0.02612), (-0.06534, 0.04982, -0.02612), (-0.05836, 0.05777, -0.02612), (-0.05041, 0.06477, -0.02612), (-0.04161, 0.07071, -0.02612), (-0.03205, 0.0755, -0.02612), (-0.02184, 0.07905, -0.02612), (-0.01108, 0.08125, -0.02612), (0.0001378, 0.08201, -0.02612), (0.01137, 0.08125, -0.02612), (0.02213, 0.07905, -0.02612), (0.03234, 0.0755, -0.02612), (0.0419, 0.07071, -0.02612), (0.0507, 0.06477, -0.02612), (0.05864, 0.05777, -0.02612), (0.06563, 0.04983, -0.02612), (0.07158, 0.04103, -0.02612), (0.07637, 0.03147, -0.02612), (0.07992, 0.02126, -0.02612), (0.08212, 0.0105, -0.02612), (0.08287, -0.0007245, -0.02612), (0.08212, -0.01195, -0.02612), (0.07992, -0.02271, -0.02612), (0.07637, -0.03292, -0.02612), (0.07157, -0.04248, -0.02612), (0.06563, -0.05128, -0.02612), (0.05864, -0.05922, -0.02612), (0.05069, -0.06621, -0.02612), (0.0419, -0.07216, -0.02612), (0.03235, -0.07695, -0.02612), (0.02213, -0.0805, -0.02612), (0.01137, -0.0827, -0.02612), (0.007695, -0.08802, 0.02612), (-0.003554, -0.08643, 0.02612), (-0.01478, -0.08567, 0.02612), (-0.02556, -0.08348, 0.02612), (-0.03577, -0.07993, 0.02612), (-0.04532, -0.07513, 0.02612), (-0.05414, -0.06918, 0.02612), (-0.06209, -0.06219, 0.02612), (-0.06908, -0.05423, 0.02612), (-0.07502, -0.04543, 0.02612), (-0.07983, -0.03587, 0.02612), (-0.08338, -0.02566, 0.02612), (-0.08557, -0.01488, 0.02612), (-0.08792, -0.003985, 0.02612), (-0.08557, 0.00757, 0.02612), (-0.08337, 0.01834, 0.02612), (-0.07503, 0.03812, 0.02612), (-0.06209, 0.05487, 0.02612), (-0.04533, 0.06781, 0.02612), (-0.02556, 0.07616, 0.02612), (-0.01506, 0.08058, 0.02612), (-0.00356, 0.07912, 0.02612), (0.007667, 0.07836, 0.02612), (0.01844, 0.07616, 0.02612), (0.02866, 0.07261, 0.02612), (0.03822, 0.06781, 0.02612), (0.04702, 0.06187, 0.02612), (0.05497, 0.05487, 0.02612), (0.06197, 0.04692, 0.02612), (0.06791, 0.03811, 0.02612), (0.0727, 0.02856, 0.02612), (0.07626, 0.01835, 0.02612), (0.07847, 0.007572, 0.02612), (0.07922, -0.003653, 0.02612), (0.07847, -0.01489, 0.02612), (0.07777, -0.02519, 0.02612), (0.07716, -0.03448, 0.02612), (0.06792, -0.04543, 0.02612), (0.05498, -0.06218, 0.02612), (0.03821, -0.07513, 0.02612), (0.01844, -0.08347, 0.02612)], [], [(1, 2, 3, 4, 5, 6, 7, 8, 9, 10, 11, 12, 13, 14, 104, 105, 106, 107, 108, 109, 110, 111, 112, 113, 114, 115, 116, 117, 118, 119, 120, 121, 122, 123, 124, 125, 0), (19, 47, 48, 20), (8, 36, 37, 9), (17, 45, 46, 18), (6, 34, 35, 7), (26, 54, 55, 27), (4, 32, 33, 5), (15, 43, 44, 16), (24, 52, 53, 25), (2, 30, 31, 3), (13, 41, 42, 14), (22, 50, 51, 23), (0, 29, 28, 1), (11, 39, 40, 12), (20, 48, 49, 21), (9, 37, 38, 10), (18, 46, 47, 19), (7, 35, 36, 8), (27, 55, 29, 0), (16, 44, 45, 17), (5, 33, 34, 6), (25, 53, 54, 26), (3, 31, 32, 4), (14, 42, 43, 15), (23, 51, 52, 24), (1, 28, 30, 2), (12, 40, 41, 13), (21, 49, 50, 22), (10, 38, 39, 11), (28, 29, 80, 79, 78, 77, 76, 75, 74, 73, 72, 71, 70, 69, 68, 67, 66, 65, 64, 63, 62, 61, 60, 59, 58, 57, 56, 42, 41, 40, 39, 38, 37, 36, 35, 34, 33, 32, 31, 30), (29, 55, 54, 53, 52, 51, 50, 49, 48, 47, 46, 45, 44, 43, 42, 56, 103, 102, 101, 100, 99, 98, 97, 96, 95, 94, 93, 92, 91, 90, 89, 88, 87, 86, 85, 84, 83, 82, 81, 80), (0, 125, 126, 127, 128, 129, 130, 131, 132, 133, 134, 135, 136, 137, 138, 139, 140, 141, 142, 143, 144, 104, 14, 15, 16, 17, 18, 19, 20, 21, 22, 23, 24, 25, 26, 27)])
me_circle.use_remesh_preserve_volume = False
me_circle.use_remesh_preserve_attributes = False
me_circle.use_mirror_vertex_groups = False
me_circle.update()
me_cube = bpy.data.meshes.new('Cube')
me_cube.from_pydata([(1.888, 2.057, -0.9048), (1.888, -1.961, -0.9048), (-1.98, -1.961, -0.9048), (-1.98, 2.057, -0.9048), (1.888, 2.057, -0.1254), (1.888, -1.961, -0.1254), (-1.98, -1.961, -0.1254), (-1.98, 2.057, -0.1254), (1.888, 1.387, -0.9048), (1.888, 0.7174, -0.9048), (1.888, 0.04783, -0.9048), (1.888, -0.6218, -0.9048), (1.888, -1.291, -0.9048), (-1.98, -1.291, -0.9048), (-1.98, -0.6218, -0.9048), (-1.98, 0.04783, -0.9048), (-1.98, 0.7174, -0.9048), (-1.98, 1.387, -0.9048), (1.888, 1.387, -0.1254), (1.888, 0.7174, -0.1254), (1.888, 0.04783, -0.1254), (1.888, -0.6218, -0.1254), (1.888, -1.291, -0.1254), (-1.98, -1.291, -0.1254), (-1.98, -0.6218, -0.1254), (-1.98, 0.04783, -0.1254), (-1.98, 0.7174, -0.1254), (-1.98, 1.387, -0.1254), (1.243, 2.057, -0.9048), (0.5985, 2.057, -0.9048), (-0.04604, 2.057, -0.9048), (-0.6906, 2.057, -0.9048), (-1.335, 2.057, -0.9048), (1.243, -1.961, -0.9048), (0.5985, -1.961, -0.9048), (-0.04604, -1.961, -0.9048), (-0.6906, -1.961, -0.9048), (-1.335, -1.961, -0.9048), (1.243, 2.057, -0.1254), (0.5985, 2.057, -0.1254), (-0.04604, 2.057, -0.1254), (-0.6906, 2.057, -0.1254), (-1.335, 2.057, -0.1254), (1.243, -1.961, -0.1254), (0.5985, -1.961, -0.1254), (-0.04604, -1.961, -0.1254), (-0.6906, -1.961, -0.1254), (-1.335, -1.961, -0.1254), (1.243, 1.387, -0.9048), (0.5985, 1.387, -0.9048), (-0.04604, 1.387, -0.9048), (-0.6906, 1.387, -0.9048), (-1.335, 1.387, -0.9048), (1.243, 0.7174, -0.9048), (0.5985, 0.7174, -0.9048), (-0.04604, 0.7174, -0.9048), (-0.6906, 0.7174, -0.9048), (-1.335, 0.7174, -0.9048), (1.243, 0.04783, -0.9048), (0.5985, 0.04783, -0.9048), (-0.04604, 0.04783, -0.9048), (-0.6906, 0.04783, -0.9048), (-1.335, 0.04783, -0.9048), (1.243, -0.6218, -0.9048), (0.5985, -0.6218, -0.9048), (-0.04604, -0.6218, -0.9048), (-0.6906, -0.6218, -0.9048), (-1.335, -0.6218, -0.9048), (1.243, -1.291, -0.9048), (0.5985, -1.291, -0.9048), (-0.04604, -1.291, -0.9048), (-0.6906, -1.291, -0.9048), (-1.335, -1.291, -0.9048), (1.888, -1.291, -0.9048), (1.888, -1.961, -0.9048), (1.888, -1.961, -0.1254), (1.888, -1.291, -0.1254), (1.243, -1.961, -0.9048), (1.243, -1.961, -0.1254), (2.164, -1.557, -0.9048), (2.164, -2.227, -0.9048), (2.164, -2.227, -0.1254), (2.164, -1.557, -0.1254), (1.519, -2.227, -0.9048), (1.519, -2.227, -0.1254), (2.164, 2.323, -0.9048), (2.164, 2.323, -0.1254), (2.164, 1.653, -0.9048), (2.164, 1.653, -0.1254), (1.519, 2.323, -0.9048), (1.519, 2.323, -0.1254), (-1.611, 2.323, -0.9048), (-2.256, 2.323, -0.9048), (-2.256, 1.653, -0.9048), (-2.256, 2.323, -0.1254), (-1.611, 2.323, -0.1254), (-2.256, 1.653, -0.1254), (-1.611, -2.227, -0.9048), (-2.256, -2.227, -0.9048), (-2.256, -2.227, -0.1254), (-1.611, -2.227, -0.1254), (-2.256, -1.557, -0.9048), (-2.256, -1.557, -0.1254), (1.412, -0.9623, 0.1581), (1.412, -1.467, 0.1581), (-1.018, 1.563, 0.1581), (-1.505, 1.563, 0.1581), (-1.018, -1.467, 0.1581), (-1.505, -1.467, 0.1581), (-1.505, 1.058, 0.1581), (1.412, 1.563, 0.1581), (1.412, 1.058, 0.1581), (1.412, 0.5529, 0.1581), (1.412, 0.04783, 0.1581), (1.412, -0.4572, 0.1581), (-1.505, -0.9623, 0.1581), (-1.505, -0.4572, 0.1581), (-1.505, 0.04783, 0.1581), (-1.505, 0.5529, 0.1581), (-0.5826, 1.72, 0.5811), (-0.04604, 1.72, 0.5811), (0.4905, 1.72, 0.5811), (1.027, 1.72, 0.5811), (0.9263, 1.563, 0.1581), (0.4401, 1.563, 0.1581), (-0.04604, 1.563, 0.1581), (-0.5322, 1.563, 0.1581), (0.9263, -1.467, 0.1581), (0.4401, -1.467, 0.1581), (-0.04604, -1.467, 0.1581), (-0.5322, -1.467, 0.1581), (-1.656, 0.6053, 0.5811), (-1.656, 0.04783, 0.5811), (-1.656, -0.5096, 0.5811), (-1.656, -1.067, 0.5811), (1.564, -0.5096, 0.5811), (1.564, 0.04783, 0.5811), (1.564, 0.6053, 0.5811), (1.564, 1.163, 0.5811), (1.564, 1.72, 0.5811), (-1.656, 1.163, 0.5811), (-1.656, -1.624, 0.5811), (-1.119, -1.624, 0.5811), (-1.656, 1.72, 0.5811), (-1.119, 1.72, 0.5811), (1.564, -1.624, 0.5811), (1.564, -1.067, 0.5811), (1.412, -0.9623, 0.4754), (1.412, -1.467, 0.4754), (-1.018, 1.563, 0.4754), (-1.505, 1.563, 0.4754), (-1.018, -1.467, 0.4754), (-1.505, -1.467, 0.4754), (-1.505, 1.058, 0.4754), (1.412, 1.563, 0.4754), (1.412, 1.058, 0.4754), (1.412, 0.5529, 0.4754), (1.412, 0.04783, 0.4754), (1.412, -0.4572, 0.4754), (-1.505, -0.9623, 0.4754), (-1.505, -0.4572, 0.4754), (-1.505, 0.04783, 0.4754), (-1.505, 0.5529, 0.4754), (1.564, -0.5096, 0.6867), (1.027, -0.5096, 0.6867), (1.564, -1.067, 0.6867), (1.027, -1.067, 0.6867), (1.564, 1.72, 0.6867), (0.9263, 1.563, 0.4754), (0.4401, 1.563, 0.4754), (-0.04604, 1.563, 0.4754), (-0.5322, 1.563, 0.4754), (0.9263, -1.467, 0.4754), (0.4401, -1.467, 0.4754), (-0.04604, -1.467, 0.4754), (-0.5322, -1.467, 0.4754), (1.027, 1.72, 0.6867), (0.4905, 1.72, 0.6867), (-0.04604, 1.72, 0.6867), (-1.119, 1.72, 0.6867), (-0.5826, 1.72, 0.6867), (1.564, -1.624, 0.6867), (1.027, -1.624, 0.6867), (0.4905, -1.624, 0.6867), (-0.04604, -1.624, 0.6867), (-1.119, -1.624, 0.6867), (-0.5826, -1.624, 0.6867), (-1.656, 1.163, 0.6867), (-1.119, 1.163, 0.6867), (-0.5826, 1.163, 0.6867), (-0.04604, 1.163, 0.6867), (1.027, 1.163, 0.6867), (0.4905, 1.163, 0.6867), (-1.656, 0.6053, 0.6867), (-0.5826, 0.6053, 0.6867), (-1.119, 0.6053, 0.6867), (1.027, -1.624, 0.5811), (0.4905, -1.624, 0.5811), (-0.04604, -1.624, 0.5811), (-0.5826, -1.624, 0.5811), (1.027, 0.04783, 0.6867), (1.564, 0.04783, 0.6867), (1.027, 0.6053, 0.6867), (1.564, 0.6053, 0.6867), (1.564, 1.163, 0.6867), (-1.656, 0.04783, 0.6867), (-1.656, -0.5096, 0.6867), (-1.656, -1.067, 0.6867), (-1.656, -1.624, 0.6867), (-1.656, 1.72, 0.6867), (-0.04604, 0.6053, 0.6867), (0.4905, 0.6053, 0.6867), (-1.119, 0.04783, 0.6867), (-0.5826, 0.04783, 0.6867), (-0.04604, 0.04783, 0.6867), (0.4905, 0.04783, 0.6867), (-1.119, -0.5096, 0.6867), (-0.5826, -0.5096, 0.6867), (-0.04604, -0.5096, 0.6867), (0.4905, -0.5096, 0.6867), (-1.119, -1.067, 0.6867), (-0.5826, -1.067, 0.6867), (-0.04604, -1.067, 0.6867), (0.4905, -1.067, 0.6867)], [], [(72, 37, 2, 13), (5, 43, 78, 75), (23, 13, 101, 102), (17, 27, 96, 93), (42, 32, 91, 95), (37, 47, 100, 97), (13, 23, 24, 14), (14, 24, 25, 15), (15, 25, 26, 16), (16, 26, 27, 17), (38, 4, 86, 90), (8, 18, 19, 9), (9, 19, 20, 10), (10, 20, 21, 11), (11, 21, 22, 12), (32, 52, 17, 3), (52, 57, 16, 17), (57, 62, 15, 16), (62, 67, 14, 15), (67, 72, 13, 14), (11, 12, 68, 63), (63, 68, 69, 64), (64, 69, 70, 65), (65, 70, 71, 66), (66, 71, 72, 67), (10, 11, 63, 58), (58, 63, 64, 59), (59, 64, 65, 60), (60, 65, 66, 61), (61, 66, 67, 62), (9, 10, 58, 53), (53, 58, 59, 54), (54, 59, 60, 55), (55, 60, 61, 56), (56, 61, 62, 57), (8, 9, 53, 48), (48, 53, 54, 49), (49, 54, 55, 50), (50, 55, 56, 51), (51, 56, 57, 52), (0, 8, 48, 28), (28, 48, 49, 29), (29, 49, 50, 30), (30, 50, 51, 31), (31, 51, 52, 32), (27, 26, 118, 109), (42, 7, 106, 105), (39, 40, 125, 124), (18, 4, 110, 111), (7, 27, 109, 106), (41, 42, 105, 126), (20, 19, 112, 113), (44, 43, 127, 128), (22, 21, 114, 103), (46, 45, 129, 130), (24, 23, 115, 116), (38, 39, 124, 123), (26, 25, 117, 118), (5, 22, 103, 104), (6, 47, 107, 108), (40, 41, 126, 125), (19, 18, 111, 112), (43, 5, 104, 127), (21, 20, 113, 114), (28, 38, 90, 89), (38, 28, 29, 39), (39, 29, 30, 40), (40, 30, 31, 41), (41, 31, 32, 42), (43, 33, 77, 78), (33, 43, 44, 34), (34, 44, 45, 35), (35, 45, 46, 36), (36, 46, 47, 37), (45, 44, 128, 129), (23, 6, 108, 115), (47, 46, 130, 107), (4, 38, 123, 110), (25, 24, 116, 117), (12, 1, 33, 68), (68, 33, 34, 69), (69, 34, 35, 70), (70, 35, 36, 71), (71, 36, 37, 72), (75, 78, 84, 81), (78, 77, 83, 84), (33, 1, 74, 77), (12, 22, 76, 73), (22, 5, 75, 76), (1, 12, 73, 74), (79, 82, 81, 80), (80, 81, 84, 83), (77, 74, 80, 83), (73, 76, 82, 79), (76, 75, 81, 82), (74, 73, 79, 80), (85, 86, 88, 87), (86, 85, 89, 90), (0, 28, 89, 85), (18, 8, 87, 88), (4, 18, 88, 86), (8, 0, 85, 87), (93, 96, 94, 92), (95, 91, 92, 94), (27, 7, 94, 96), (7, 42, 95, 94), (3, 17, 93, 92), (32, 3, 92, 91), (97, 100, 99, 98), (98, 99, 102, 101), (6, 23, 102, 99), (13, 2, 98, 101), (47, 6, 99, 100), (2, 37, 97, 98), (109, 118, 162, 153), (108, 107, 151, 152), (127, 104, 148, 172), (111, 110, 154, 155), (129, 128, 173, 174), (113, 112, 156, 157), (107, 130, 175, 151), (110, 123, 168, 154), (103, 114, 158, 147), (116, 115, 159, 160), (124, 125, 170, 169), (118, 117, 161, 162), (105, 106, 150, 149), (126, 105, 149, 171), (106, 109, 153, 150), (128, 127, 172, 173), (112, 111, 155, 156), (130, 129, 174, 175), (114, 113, 157, 158), (123, 124, 169, 168), (115, 108, 152, 159), (117, 116, 160, 161), (104, 103, 147, 148), (125, 126, 171, 170), (220, 207, 208, 185), (179, 209, 187, 188), (188, 187, 193, 195), (195, 193, 205, 212), (212, 205, 206, 216), (216, 206, 207, 220), (163, 164, 166, 165), (164, 219, 223, 166), (219, 218, 222, 223), (218, 217, 221, 222), (217, 216, 220, 221), (201, 200, 164, 163), (157, 156, 137, 136), (151, 175, 199, 142), (154, 168, 122, 139), (147, 158, 135, 146), (160, 159, 134, 133), (169, 170, 120, 121), (162, 161, 132, 131), (149, 150, 143, 144), (171, 149, 144, 119), (150, 153, 140, 143), (173, 172, 196, 197), (156, 155, 138, 137), (175, 174, 198, 199), (158, 157, 136, 135), (168, 169, 121, 122), (159, 152, 141, 134), (161, 160, 133, 132), (148, 147, 146, 145), (170, 171, 119, 120), (153, 162, 131, 140), (152, 151, 142, 141), (172, 148, 145, 196), (155, 154, 139, 138), (174, 173, 197, 198), (140, 131, 193, 187), (196, 145, 181, 182), (141, 142, 185, 208), (132, 133, 206, 205), (120, 119, 180, 178), (145, 146, 165, 181), (134, 141, 208, 207), (122, 121, 177, 176), (135, 136, 201, 163), (199, 198, 184, 186), (137, 138, 204, 203), (197, 196, 182, 183), (143, 140, 187, 209), (131, 132, 205, 193), (119, 144, 179, 180), (144, 143, 209, 179), (133, 134, 207, 206), (121, 120, 178, 177), (146, 135, 163, 165), (139, 122, 176, 167), (142, 199, 186, 185), (136, 137, 203, 201), (198, 197, 183, 184), (138, 139, 167, 204), (200, 215, 219, 164), (215, 214, 218, 219), (214, 213, 217, 218), (213, 212, 216, 217), (203, 202, 200, 201), (202, 211, 215, 200), (211, 210, 214, 215), (210, 194, 213, 214), (194, 195, 212, 213), (204, 191, 202, 203), (191, 192, 211, 202), (192, 190, 210, 211), (190, 189, 194, 210), (189, 188, 195, 194), (167, 176, 191, 204), (176, 177, 192, 191), (177, 178, 190, 192), (178, 180, 189, 190), (180, 179, 188, 189), (165, 166, 182, 181), (166, 223, 183, 182), (223, 222, 184, 183), (222, 221, 186, 184), (221, 220, 185, 186)])
me_cube.materials.append(mat_material)
me_cube.use_remesh_preserve_volume = False
me_cube.use_remesh_preserve_attributes = False
me_cube.use_mirror_vertex_groups = False
me_cube.update()

# ---- objects
ob_head = bpy.data.objects.new('head', me_cube_002)
ob_muzzle02 = bpy.data.objects.new('muzzle02', me_circle_004)
ob_circle_007 = bpy.data.objects.new('Circle.007', me_circle_009)
ob_circle_006 = bpy.data.objects.new('Circle.006', me_circle_007)
ob_circle_005 = bpy.data.objects.new('Circle.005', me_circle_006)
ob_circle_004 = bpy.data.objects.new('Circle.004', me_circle_005)
ob_empty_001 = bpy.data.objects.new('Empty.001', None)
ob_cylinder_000 = bpy.data.objects.new('Cylinder.000', me_cylinder_000)
ob_muzzle01 = bpy.data.objects.new('muzzle01', me_circle_008)
ob_empty = bpy.data.objects.new('Empty', None)
ob_cylinder_002 = bpy.data.objects.new('Cylinder.002', me_cylinder_002)
ob_circle_003 = bpy.data.objects.new('Circle.003', me_circle_003)
ob_circle_002 = bpy.data.objects.new('Circle.002', me_circle_002)
ob_circle_001 = bpy.data.objects.new('Circle.001', me_circle_001)
ob_circle = bpy.data.objects.new('Circle', me_circle)
ob_body = bpy.data.objects.new('body', me_cube)

# ---- transforms, parenting, visibility, modifiers, constraints
ob_head.location = (0.04547, -0.01186, 2.384)
ob_head.lineart.crease_threshold = 0.0
ob_muzzle02.parent = ob_head
ob_muzzle02.matrix_parent_inverse = Matrix(((1.0, 0.0, 0.0, 0.2042), (0.0, 1.0, 0.0, 5.151), (0.0, -2.98e-08, 1.0, -2.384), (0.0, 0.0, 0.0, 1.0)))
ob_muzzle02.location = (-0.6835, -4.036, 2.255)
ob_muzzle02.rotation_euler = (1.571, 0.03139, 0.0)
ob_muzzle02.lineart.crease_threshold = 0.0
ob_circle_007.parent = ob_muzzle02
ob_circle_007.matrix_parent_inverse = Matrix(((0.9995, 0.0, -0.03138, 0.7539), (0.03138, -1.192e-07, 0.9995, -2.232), (-5.113e-09, -1.0, -1.628e-07, -4.036), (0.0, 0.0, 0.0, 1.0)))
ob_circle_007.location = (-0.6809, -2.342, 2.255)
ob_circle_007.rotation_euler = (1.571, 0.03139, -1.185e-08)
ob_circle_007.lineart.crease_threshold = 0.0
ob_circle_006.parent = ob_muzzle02
ob_circle_006.matrix_parent_inverse = Matrix(((0.9995, 0.0, -0.03138, 0.7539), (0.03138, -1.192e-07, 0.9995, -2.232), (-5.113e-09, -1.0, -1.628e-07, -4.036), (0.0, 0.0, 0.0, 1.0)))
ob_circle_006.location = (-0.6836, -2.558, 2.255)
ob_circle_006.rotation_euler = (1.571, 0.03139, -1.185e-08)
ob_circle_006.lineart.crease_threshold = 0.0
ob_circle_005.parent = ob_muzzle02
ob_circle_005.matrix_parent_inverse = Matrix(((0.9995, 0.0, -0.03138, 0.7539), (0.03138, -1.192e-07, 0.9995, -2.232), (-5.113e-09, -1.0, -1.628e-07, -4.036), (0.0, 0.0, 0.0, 1.0)))
ob_circle_005.location = (-0.6836, -2.826, 2.255)
ob_circle_005.rotation_euler = (1.571, 0.03139, -1.185e-08)
ob_circle_005.lineart.crease_threshold = 0.0
ob_circle_004.parent = ob_muzzle02
ob_circle_004.matrix_parent_inverse = Matrix(((0.9995, 0.0, -0.03138, 0.7539), (0.03138, -1.192e-07, 0.9995, -2.232), (-5.113e-09, -1.0, -1.628e-07, -4.036), (0.0, 0.0, 0.0, 1.0)))
ob_circle_004.location = (-0.6836, -3.199, 2.255)
ob_circle_004.rotation_euler = (1.571, 0.03139, -1.185e-08)
ob_circle_004.lineart.crease_threshold = 0.0
ob_empty_001.parent = ob_muzzle02
ob_empty_001.matrix_parent_inverse = Matrix(((0.9995, 0.0, -0.03138, 0.7539), (0.03138, -1.192e-07, 0.9995, -2.232), (-5.113e-09, -1.0, -1.628e-07, -4.036), (0.0, 0.0, 0.0, 1.0)))
ob_empty_001.location = (-0.6836, -3.1, 2.254)
ob_empty_001.rotation_euler = (-1.451e-08, 1.088, -2.076e-08)
ob_empty_001.empty_display_size = 0.6851
ob_empty_001.empty_image_offset = (0.0, 0.0)
ob_empty_001.lineart.crease_threshold = 0.0
ob_cylinder_000.parent = ob_muzzle02
ob_cylinder_000.matrix_parent_inverse = Matrix(((0.9995, 0.0, -0.03138, 0.7539), (0.03138, -1.192e-07, 0.9995, -2.232), (-5.113e-09, -1.0, -1.628e-07, -4.036), (0.0, 0.0, 0.0, 1.0)))
ob_cylinder_000.location = (-0.6836, -3.1, 2.254)
ob_cylinder_000.rotation_euler = (-1.573e-09, 0.03139, -8.805e-09)
ob_cylinder_000.lineart.crease_threshold = 0.0
_m = ob_cylinder_000.modifiers.new('Array', 'ARRAY')
_m.count = 6
_m.constant_offset_displace = (0.0, 0.0, 0.0)
_m.use_relative_offset = False
_m.use_object_offset = True
_m.offset_object = ob_empty_001
ob_muzzle01.parent = ob_head
ob_muzzle01.matrix_parent_inverse = Matrix(((1.0, 0.0, 0.0, 0.2042), (0.0, 1.0, 0.0, 5.151), (0.0, -2.98e-08, 1.0, -2.384), (0.0, 0.0, 0.0, 1.0)))
ob_muzzle01.location = (0.2821, -4.036, 2.255)
ob_muzzle01.rotation_euler = (1.571, 0.03139, 0.0)
ob_muzzle01.lineart.crease_threshold = 0.0
ob_empty.parent = ob_muzzle01
ob_empty.matrix_parent_inverse = Matrix(((0.9995, 0.0, -0.03138, -0.2112), (0.03138, -1.192e-07, 0.9995, -2.263), (-5.113e-09, -1.0, -1.628e-07, -4.036), (0.0, 0.0, 0.0, 1.0)))
ob_empty.location = (0.282, -3.1, 2.254)
ob_empty.rotation_euler = (-1.451e-08, 1.088, -2.076e-08)
ob_empty.empty_display_size = 0.6851
ob_empty.empty_image_offset = (0.0, 0.0)
ob_empty.lineart.crease_threshold = 0.0
ob_cylinder_002.parent = ob_muzzle01
ob_cylinder_002.matrix_parent_inverse = Matrix(((0.9995, 0.0, -0.03138, -0.2112), (0.03138, -1.192e-07, 0.9995, -2.263), (-5.113e-09, -1.0, -1.628e-07, -4.036), (0.0, 0.0, 0.0, 1.0)))
ob_cylinder_002.location = (0.282, -3.1, 2.254)
ob_cylinder_002.rotation_euler = (-1.573e-09, 0.03139, -8.805e-09)
ob_cylinder_002.lineart.crease_threshold = 0.0
_m = ob_cylinder_002.modifiers.new('Array', 'ARRAY')
_m.count = 6
_m.constant_offset_displace = (0.0, 0.0, 0.0)
_m.use_relative_offset = False
_m.use_object_offset = True
_m.offset_object = ob_empty
ob_circle_003.parent = ob_muzzle01
ob_circle_003.matrix_parent_inverse = Matrix(((0.9995, 0.0, -0.03138, -0.2112), (0.03138, -1.192e-07, 0.9995, -2.263), (-5.113e-09, -1.0, -1.628e-07, -4.036), (0.0, 0.0, 0.0, 1.0)))
ob_circle_003.location = (0.282, -3.199, 2.255)
ob_circle_003.rotation_euler = (1.571, 0.03139, -1.185e-08)
ob_circle_003.lineart.crease_threshold = 0.0
ob_circle_002.parent = ob_muzzle01
ob_circle_002.matrix_parent_inverse = Matrix(((0.9995, 0.0, -0.03138, -0.2112), (0.03138, -1.192e-07, 0.9995, -2.263), (-5.113e-09, -1.0, -1.628e-07, -4.036), (0.0, 0.0, 0.0, 1.0)))
ob_circle_002.location = (0.282, -2.826, 2.255)
ob_circle_002.rotation_euler = (1.571, 0.03139, -1.185e-08)
ob_circle_002.lineart.crease_threshold = 0.0
ob_circle_001.parent = ob_muzzle01
ob_circle_001.matrix_parent_inverse = Matrix(((0.9995, 0.0, -0.03138, -0.2112), (0.03138, -1.192e-07, 0.9995, -2.263), (-5.113e-09, -1.0, -1.628e-07, -4.036), (0.0, 0.0, 0.0, 1.0)))
ob_circle_001.location = (0.282, -2.558, 2.255)
ob_circle_001.rotation_euler = (1.571, 0.03139, -1.185e-08)
ob_circle_001.lineart.crease_threshold = 0.0
ob_circle.parent = ob_muzzle01
ob_circle.matrix_parent_inverse = Matrix(((0.9995, 0.0, -0.03138, -0.2112), (0.03138, -1.192e-07, 0.9995, -2.263), (-5.113e-09, -1.0, -1.628e-07, -4.036), (0.0, 0.0, 0.0, 1.0)))
ob_circle.location = (0.2847, -2.342, 2.255)
ob_circle.rotation_euler = (1.571, 0.03139, -1.185e-08)
ob_circle.lineart.crease_threshold = 0.0
ob_body.location = (0.1476, -0.06278, 0.9048)
ob_body.lock_rotations_4d = False
ob_body.empty_display_type = 'ARROWS'
ob_body.lineart.crease_threshold = 0.0

# ---- collection membership
col_collection_1.objects.link(ob_head)
col_collection_1.objects.link(ob_muzzle02)
col_collection_1.objects.link(ob_circle_007)
col_collection_1.objects.link(ob_circle_006)
col_collection_1.objects.link(ob_circle_005)
col_collection_1.objects.link(ob_circle_004)
col_collection_1.objects.link(ob_empty_001)
col_collection_1.objects.link(ob_cylinder_000)
col_collection_1.objects.link(ob_muzzle01)
col_collection_1.objects.link(ob_empty)
col_collection_1.objects.link(ob_cylinder_002)
col_collection_1.objects.link(ob_circle_003)
col_collection_1.objects.link(ob_circle_002)
col_collection_1.objects.link(ob_circle_001)
col_collection_1.objects.link(ob_circle)
col_collection_1.objects.link(ob_body)

# ---- scene / render settings (as saved in the file)
scene.frame_start = 1; scene.frame_end = 250; scene.frame_set(2)
scene.render.engine = 'BLENDER_EEVEE_NEXT'
scene.render.resolution_percentage = 50
scene.render.dither_intensity = 0.0
scene.cycles.use_denoising = False
scene.cycles.samples = 10
scene.cycles.sampling_pattern = 'TABULATED_SOBOL'
scene.cycles.light_sampling_threshold = 0.0
scene.cycles.use_adaptive_sampling = False
scene.cycles.use_light_tree = False
scene.cycles.blur_glossy = 0.0
scene.cycles.pixel_filter_type = 'GAUSSIAN'
scene.cycles.sample_clamp_indirect = 0.0
scene.view_settings.view_transform = 'Standard'
bpy.context.view_layer.update()

# ---- added for rendering (the .blend has no active camera and no usable light): camera, sun
cam_auto = bpy.data.cameras.new('AutoCamera')
cam_auto.lens = 50.0
cam_auto.sensor_width = 36.0
cam_auto.clip_end = 1000.0
ob_auto_camera = bpy.data.objects.new('AutoCamera', cam_auto)
scene.collection.objects.link(ob_auto_camera)
ob_auto_camera.location = (7.08502, -8.08527, 7.22345)
ob_auto_camera.rotation_euler = (1.09748, -7.21219e-08, 0.694738)
scene.camera = ob_auto_camera
light_auto_sun = bpy.data.lights.new('AutoSun', 'SUN')
light_auto_sun.energy = 3.0
light_auto_sun.angle = 0.0523599
ob_auto_sun = bpy.data.objects.new('AutoSun', light_auto_sun)
scene.collection.objects.link(ob_auto_sun)
ob_auto_sun.rotation_euler = (0.872665, 0.174533, 0.523599)
bpy.context.view_layer.update()
